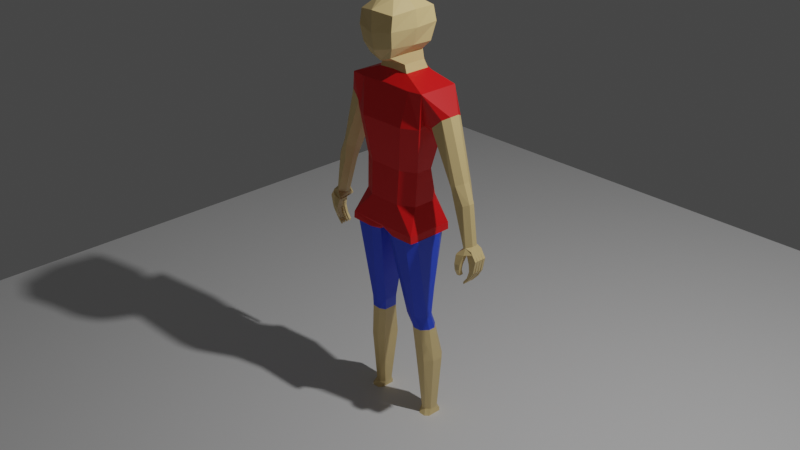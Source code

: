 # Source: character_model.blend  (saved by Blender 2.80.75; exported with 4.5.12 LTS)
import bpy
from mathutils import Matrix  # noqa: F401  (used for matrix-valued properties, if any)

bpy.ops.wm.read_factory_settings(use_empty=True)
scene = bpy.context.scene
scene.name = 'Scene'

# ---- collections
col_collection = bpy.data.collections.new('Collection'); scene.collection.children.link(col_collection)

# ---- materials (node trees are filled in below, after node groups)
mat_mskin = bpy.data.materials.new('mSkin')
mat_mskin.use_transparent_shadow = False
mat_mshirt = bpy.data.materials.new('mShirt')
mat_mshirt.use_transparent_shadow = False
mat_mpants = bpy.data.materials.new('mPants')
mat_mpants.use_transparent_shadow = False
mat_material = bpy.data.materials.new('Material')
mat_material.use_transparent_shadow = False
mat_material.diffuse_color = (0.01354, 0.8, 0.01095, 1.0)

# ---- material node trees
mat_mskin.use_nodes = True; mat_mskin.node_tree.nodes.clear()
_N = mat_mskin.node_tree.nodes; _L = mat_mskin.node_tree.links
n0 = _N.new('ShaderNodeOutputMaterial'); n0.name = 'Material Output'; n0.location = (300, 300)
n1 = _N.new('ShaderNodeBsdfPrincipled'); n1.name = 'Principled BSDF'; n1.location = (10, 300)
n1.distribution = 'GGX'
n1.subsurface_method = 'BURLEY'
n1.inputs[0].default_value = (0.8, 0.5937, 0.2686, 1.0)
n1.inputs[3].default_value = 1.45
n1.inputs[27].default_value = (0.0, 0.0, 0.0, 1.0)
n1.inputs[28].default_value = 1.0
_L.new(n1.outputs[0], n0.inputs[0])
n0.is_active_output = True
mat_mshirt.use_nodes = True; mat_mshirt.node_tree.nodes.clear()
_N = mat_mshirt.node_tree.nodes; _L = mat_mshirt.node_tree.links
n0 = _N.new('ShaderNodeOutputMaterial'); n0.name = 'Material Output'; n0.location = (300, 300)
n1 = _N.new('ShaderNodeBsdfPrincipled'); n1.name = 'Principled BSDF'; n1.location = (10, 300)
n1.distribution = 'GGX'
n1.subsurface_method = 'BURLEY'
n1.inputs[0].default_value = (0.8, 0.004931, 0.006199, 1.0)
n1.inputs[3].default_value = 1.45
n1.inputs[27].default_value = (0.0, 0.0, 0.0, 1.0)
n1.inputs[28].default_value = 1.0
_L.new(n1.outputs[0], n0.inputs[0])
n0.is_active_output = True
mat_mpants.use_nodes = True; mat_mpants.node_tree.nodes.clear()
_N = mat_mpants.node_tree.nodes; _L = mat_mpants.node_tree.links
n0 = _N.new('ShaderNodeOutputMaterial'); n0.name = 'Material Output'; n0.location = (300, 300)
n1 = _N.new('ShaderNodeBsdfPrincipled'); n1.name = 'Principled BSDF'; n1.location = (10, 300)
n1.distribution = 'GGX'
n1.subsurface_method = 'BURLEY'
n1.inputs[0].default_value = (0.0224, 0.07677, 0.8, 1.0)
n1.inputs[3].default_value = 1.45
n1.inputs[27].default_value = (0.0, 0.0, 0.0, 1.0)
n1.inputs[28].default_value = 1.0
_L.new(n1.outputs[0], n0.inputs[0])
n0.is_active_output = True
mat_material.use_nodes = True; mat_material.node_tree.nodes.clear()
_N = mat_material.node_tree.nodes; _L = mat_material.node_tree.links
n0 = _N.new('ShaderNodeOutputMaterial'); n0.name = 'Material Output'; n0.location = (300, 300)
n1 = _N.new('ShaderNodeBsdfPrincipled'); n1.name = 'Principled BSDF'; n1.location = (10, 300)
n1.distribution = 'GGX'
n1.subsurface_method = 'BURLEY'
n1.inputs[3].default_value = 1.45
n1.inputs[27].default_value = (0.0, 0.0, 0.0, 1.0)
n1.inputs[28].default_value = 1.0
_L.new(n1.outputs[0], n0.inputs[0])
n0.is_active_output = True

# ---- world
world_world = bpy.data.worlds.new('World'); scene.world = world_world
world_world.use_nodes = True; world_world.node_tree.nodes.clear()
_N = world_world.node_tree.nodes; _L = world_world.node_tree.links
n0 = _N.new('ShaderNodeOutputWorld'); n0.name = 'World Output'; n0.location = (300, 300)
n1 = _N.new('ShaderNodeBackground'); n1.name = 'Background'; n1.location = (10, 300)
n1.inputs[0].default_value = (0.05088, 0.05088, 0.05088, 1.0)
_L.new(n1.outputs[0], n0.inputs[0])
n0.is_active_output = True
world_world.color = (0.05088, 0.05088, 0.05088)
world_world.use_sun_shadow = False
world_world.sun_shadow_jitter_overblur = 0.0

# ---- cameras
cam_camera = bpy.data.cameras.new('Camera')
cam_camera.clip_end = 100.0
cam_camera.ortho_scale = 7.314

# ---- lights
light_light = bpy.data.lights.new('Light', 'POINT')
light_light.transmission_factor = 0.0
light_light.energy = 1000.0
light_light.shadow_soft_size = 0.1
light_light.shadow_maximum_resolution = 0.006
light_light.use_absolute_resolution = True

# ---- meshes
me_cube_001 = bpy.data.meshes.new('Cube.001')
me_cube_001.from_pydata([(0.9785, -0.4008, 7.829), (0.9802, 1.126, 7.831), (0.8152, -0.3699, 8.264), (0.8274, 0.9986, 8.287), (4.677, -0.3282, -1.202), (5.582, -0.02882, -1.026), (4.866, 0.8609, -1.202), (5.582, 0.7445, -1.026), (5.168, 0.8, -1.11), (5.168, -0.2644, -1.11), (4.677, 0.05436, -1.202), (5.168, 0.05436, -1.11), (4.728, -0.1627, -1.674), (4.728, -0.4807, -1.674), (5.055, -0.4152, -1.673), (5.055, -0.1627, -1.673), (4.748, -0.1607, -2.029), (4.748, -0.4565, -2.029), (4.988, -0.4005, -2.019), (4.988, -0.1607, -2.019), (4.732, 0.01109, -2.416), (4.736, -0.2617, -2.416), (4.904, -0.2264, -2.41), (4.908, 0.01109, -2.41), (5.168, -0.02882, -1.11), (5.168, 0.3515, -1.11), (5.582, 0.3515, -1.026), (5.168, 0.1442, -1.11), (5.582, 0.1442, -1.026), (5.168, 0.553, -1.11), (5.582, 0.553, -1.026), (5.335, -0.02258, -1.656), (5.335, 0.05456, -1.656), (5.798, -0.02258, -1.364), (5.335, 0.1379, -1.656), (5.798, 0.1379, -1.364), (5.337, 0.1518, -1.651), (5.337, 0.344, -1.651), (5.8, 0.1518, -1.359), (5.8, 0.344, -1.359), (5.799, 0.3588, -1.359), (5.335, 0.3588, -1.647), (5.335, 0.5457, -1.647), (5.799, 0.5457, -1.359), (5.338, 0.5609, -1.657), (5.338, 0.79, -1.657), (5.801, 0.5609, -1.36), (5.801, 0.7386, -1.36), (5.356, -0.003875, -2.085), (5.356, 0.05514, -2.085), (5.643, -0.003875, -2.105), (5.356, 0.1189, -2.085), (5.643, 0.1189, -2.105), (5.367, 0.1744, -2.081), (5.367, 0.3214, -2.081), (5.654, 0.1744, -2.101), (5.654, 0.3214, -2.101), (5.652, 0.3808, -2.097), (5.365, 0.3808, -2.076), (5.365, 0.5237, -2.076), (5.652, 0.5237, -2.097), (5.367, 0.5848, -2.087), (5.367, 0.7601, -2.087), (5.654, 0.5848, -2.107), (5.654, 0.7207, -2.107), (5.192, 0.008665, -2.55), (5.192, 0.05553, -2.55), (5.363, 0.008665, -2.565), (5.192, 0.1062, -2.55), (5.363, 0.1062, -2.565), (5.204, 0.1895, -2.546), (5.204, 0.3063, -2.546), (5.375, 0.1895, -2.561), (5.375, 0.3063, -2.561), (5.374, 0.3955, -2.556), (5.202, 0.3955, -2.542), (5.202, 0.509, -2.542), (5.374, 0.509, -2.556), (5.205, 0.6009, -2.552), (5.205, 0.74, -2.552), (5.376, 0.6009, -2.567), (5.376, 0.7088, -2.567), (4.95, 0.003255, -2.858), (4.95, 0.05536, -2.858), (4.972, 0.003255, -2.996), (4.95, 0.1117, -2.858), (4.972, 0.1117, -2.996), (4.96, 0.183, -2.847), (4.96, 0.3128, -2.847), (4.981, 0.183, -2.986), (4.981, 0.3128, -2.986), (4.979, 0.3891, -2.981), (4.958, 0.3891, -2.843), (4.958, 0.5153, -2.843), (4.979, 0.5153, -2.981), (4.96, 0.5939, -2.853), (4.96, 0.7487, -2.853), (4.982, 0.5939, -2.992), (4.982, 0.7139, -2.992), (2.776, -0.1511, -13.73), (2.776, 1.082, -13.68), (1.5, 1.082, -13.72), (1.5, -0.1511, -13.77), (2.727, -1.557, -13.56), (1.452, -1.557, -13.6), (2.774, -1.577, -13.78), (1.498, -1.577, -13.82), (0.9802, 1.126, 7.831), (0.9785, -0.4008, 7.829), (0.7472, -1.303, 8.78), (0.7508, 0.9593, 8.841), (1.053, -1.502, 9.362), (1.278, 1.017, 9.351), (1.171, -1.637, 10.26), (1.381, 1.303, 10.35), (1.141, -1.519, 11.06), (1.197, 1.265, 11.16), (0.5294, -0.8708, 11.73), (0.5311, 0.3303, 11.79), (2.309, -0.1651, 5.198), (2.363, -0.4544, 5.428), (2.363, 1.147, 5.431), (2.309, 0.8658, 5.198), (2.825, 1.253, 5.294), (2.489, 0.765, 5.067), (2.489, -0.005527, 5.067), (2.807, -0.3628, 5.372), (4.131, 1.105, 2.352), (3.781, 0.6227, 2.158), (3.781, 0.1376, 2.158), (4.114, -0.2142, 2.43), (4.344, 1.03, 2.494), (4.629, 0.594, 2.681), (4.629, 0.217, 2.681), (4.339, -0.1358, 2.547), (4.138, 0.2042, 1.16), (4.377, -0.1359, 1.259), (4.823, -0.06558, 1.525), (5.074, 0.19, 1.625), (4.374, 0.839, 1.259), (4.138, 0.5243, 1.16), (5.074, 0.5184, 1.625), (4.799, 0.7719, 1.525), (5.026, -0.1175, -0.8337), (4.784, 0.2071, -0.9139), (4.716, -0.2672, -1.098), (5.38, 0.1921, -0.6781), (5.128, -0.0782, -0.7577), (5.492, -0.03246, -0.8718), (4.784, 0.5213, -0.9139), (5.023, 0.8213, -0.8336), (4.845, 0.8609, -1.129), (5.104, 0.7839, -0.7578), (5.38, 0.5162, -0.6781), (5.492, 0.7445, -0.8719), (2.561, -0.8803, 7.236), (2.559, 1.519, 7.237), (3.659, 0.7028, 6.064), (3.384, 1.135, 5.841), (3.659, 0.1091, 6.064), (3.38, -0.2398, 5.895), (2.26, -1.297, -0.7765), (2.279, 1.531, -0.7733), (0.9461, 1.708, 0.6414), (1.877, 0.9597, 0.6444), (0.9858, -1.089, 0.6414), (1.877, -0.5837, 0.6444), (0.9976, 1.017, 2.617), (1.928, 0.5079, 2.612), (1.379, 1.65, 5.199), (1.037, -0.9971, 2.617), (1.928, -0.492, 2.612), (2.309, -0.765, 5.198), (1.418, -1.27, 5.199), (1.65, -0.9415, 7.185), (2.561, -0.8803, 7.236), (2.559, 1.519, 7.237), (1.61, 1.57, 7.185), (1.846, -1.301, -1.187), (2.312, -0.8431, -1.185), (2.288, -1.299, -1.175), (2.312, 0.8865, -1.185), (1.874, 1.54, -1.187), (2.296, 1.536, -1.187), (0.8074, 1.54, -1.203), (0.3007, 1.104, -1.205), (0.1554, 1.54, -0.9364), (0.3007, -1.102, -1.205), (0.8418, -1.301, -1.203), (1.764, -0.4282, -6.326), (2.231, 0.02977, -6.319), (2.231, 0.3735, -6.319), (1.793, 0.788, -6.326), (1.395, 0.788, -6.359), (0.8889, 0.5909, -6.366), (0.8889, -0.2289, -6.366), (1.43, -0.4282, -6.359), (1.964, -0.22, -7.138), (2.302, 0.1723, -7.13), (2.302, 0.589, -7.13), (1.924, 0.9963, -7.138), (1.494, 0.9963, -7.17), (1.13, 0.7988, -7.178), (1.13, -0.0203, -7.178), (1.453, -0.22, -7.17), (2.339, 0.3346, -12.62), (2.08, 0.1335, -12.63), (2.339, 0.828, -12.62), (2.145, 1.026, -12.63), (1.586, 0.8276, -12.66), (1.779, 1.026, -12.65), (1.586, 0.3351, -12.66), (1.83, 0.1335, -12.65), (2.561, 0.2707, -9.156), (2.159, -0.1222, -9.162), (2.561, 0.9407, -9.156), (2.183, 1.348, -9.162), (1.713, 1.348, -9.189), (1.349, 1.15, -9.195), (1.723, -0.1222, -9.189), (1.349, 0.07822, -9.195), (2.457, 0.07323, -13.01), (2.262, -0.1303, -13.02), (2.262, 1.193, -13.01), (2.457, 0.995, -13.0), (2.537, 1.165, -13.17), (1.607, 0.9946, -13.04), (1.8, 1.193, -13.03), (1.577, 1.162, -13.23), (1.8, -0.1303, -13.04), (1.607, 0.07401, -13.05), (0.8172, -0.146, 8.268), (0.7556, -0.146, 8.81), (1.226, -0.1449, 9.351), (1.502, -0.1503, 10.31), (1.365, -0.1528, 11.22), (0.6002, -0.1404, 11.89), (-0.9785, -0.4008, 7.829), (-0.9802, 1.126, 7.831), (-0.8152, -0.3699, 8.264), (-0.8274, 0.9986, 8.287), (-4.677, -0.3282, -1.202), (-5.582, -0.02882, -1.026), (-4.866, 0.8609, -1.202), (-5.582, 0.7445, -1.026), (-5.168, 0.8, -1.11), (-5.168, -0.2644, -1.11), (-4.677, 0.05436, -1.202), (-5.168, 0.05436, -1.11), (-4.728, -0.1627, -1.674), (-4.728, -0.4807, -1.674), (-5.055, -0.4152, -1.673), (-5.055, -0.1627, -1.673), (-4.748, -0.1607, -2.029), (-4.748, -0.4565, -2.029), (-4.988, -0.4005, -2.019), (-4.988, -0.1607, -2.019), (-4.732, 0.01109, -2.416), (-4.736, -0.2617, -2.416), (-4.904, -0.2264, -2.41), (-4.908, 0.01109, -2.41), (-5.168, -0.02882, -1.11), (-5.168, 0.3515, -1.11), (-5.582, 0.3515, -1.026), (-5.168, 0.1442, -1.11), (-5.582, 0.1442, -1.026), (-5.168, 0.553, -1.11), (-5.582, 0.553, -1.026), (-5.335, -0.02258, -1.656), (-5.335, 0.05456, -1.656), (-5.798, -0.02258, -1.364), (-5.335, 0.1379, -1.656), (-5.798, 0.1379, -1.364), (-5.337, 0.1518, -1.651), (-5.337, 0.344, -1.651), (-5.8, 0.1518, -1.359), (-5.8, 0.344, -1.359), (-5.799, 0.3588, -1.359), (-5.335, 0.3588, -1.647), (-5.335, 0.5457, -1.647), (-5.799, 0.5457, -1.359), (-5.338, 0.5609, -1.657), (-5.338, 0.79, -1.657), (-5.801, 0.5609, -1.36), (-5.801, 0.7386, -1.36), (-5.356, -0.003875, -2.085), (-5.356, 0.05514, -2.085), (-5.643, -0.003875, -2.105), (-5.356, 0.1189, -2.085), (-5.643, 0.1189, -2.105), (-5.367, 0.1744, -2.081), (-5.367, 0.3214, -2.081), (-5.654, 0.1744, -2.101), (-5.654, 0.3214, -2.101), (-5.652, 0.3808, -2.097), (-5.365, 0.3808, -2.076), (-5.365, 0.5237, -2.076), (-5.652, 0.5237, -2.097), (-5.367, 0.5848, -2.087), (-5.367, 0.7601, -2.087), (-5.654, 0.5848, -2.107), (-5.654, 0.7207, -2.107), (-5.192, 0.008665, -2.55), (-5.192, 0.05553, -2.55), (-5.363, 0.008665, -2.565), (-5.192, 0.1062, -2.55), (-5.363, 0.1062, -2.565), (-5.204, 0.1895, -2.546), (-5.204, 0.3063, -2.546), (-5.375, 0.1895, -2.561), (-5.375, 0.3063, -2.561), (-5.374, 0.3955, -2.556), (-5.202, 0.3955, -2.542), (-5.202, 0.509, -2.542), (-5.374, 0.509, -2.556), (-5.205, 0.6009, -2.552), (-5.205, 0.74, -2.552), (-5.376, 0.6009, -2.567), (-5.376, 0.7088, -2.567), (-4.95, 0.003255, -2.858), (-4.95, 0.05536, -2.858), (-4.972, 0.003255, -2.996), (-4.95, 0.1117, -2.858), (-4.972, 0.1117, -2.996), (-4.96, 0.183, -2.847), (-4.96, 0.3128, -2.847), (-4.981, 0.183, -2.986), (-4.981, 0.3128, -2.986), (-4.979, 0.3891, -2.981), (-4.958, 0.3891, -2.843), (-4.958, 0.5153, -2.843), (-4.979, 0.5153, -2.981), (-4.96, 0.5939, -2.853), (-4.96, 0.7487, -2.853), (-4.982, 0.5939, -2.992), (-4.982, 0.7139, -2.992), (-2.776, -0.1511, -13.73), (-2.776, 1.082, -13.68), (-1.5, 1.082, -13.72), (-1.5, -0.1511, -13.77), (-2.727, -1.557, -13.56), (-1.452, -1.557, -13.6), (-2.774, -1.577, -13.78), (-1.498, -1.577, -13.82), (-0.9802, 1.126, 7.831), (-0.9785, -0.4008, 7.829), (-0.7472, -1.303, 8.78), (-0.7508, 0.9593, 8.841), (-1.053, -1.502, 9.362), (-1.278, 1.017, 9.351), (0.0, 1.276, 9.307), (-1.171, -1.637, 10.26), (-1.381, 1.303, 10.35), (-1.141, -1.519, 11.06), (-1.197, 1.265, 11.16), (-0.5294, -0.8708, 11.73), (-0.5311, 0.3303, 11.79), (-2.309, -0.1651, 5.198), (-2.363, -0.4544, 5.428), (-2.363, 1.147, 5.431), (-2.309, 0.8658, 5.198), (-2.825, 1.253, 5.294), (-2.489, 0.765, 5.067), (-2.489, -0.005527, 5.067), (-2.807, -0.3628, 5.372), (-4.131, 1.105, 2.352), (-3.781, 0.6227, 2.158), (-3.781, 0.1376, 2.158), (-4.114, -0.2142, 2.43), (-4.344, 1.03, 2.494), (-4.629, 0.594, 2.681), (-4.629, 0.217, 2.681), (-4.339, -0.1358, 2.547), (-4.138, 0.2042, 1.16), (-4.377, -0.1359, 1.259), (-4.823, -0.06558, 1.525), (-5.074, 0.19, 1.625), (-4.374, 0.839, 1.259), (-4.138, 0.5243, 1.16), (-5.074, 0.5184, 1.625), (-4.799, 0.7719, 1.525), (-5.026, -0.1175, -0.8337), (-4.784, 0.2071, -0.9139), (-4.716, -0.2672, -1.098), (-5.38, 0.1921, -0.6781), (-5.128, -0.0782, -0.7577), (-5.492, -0.03246, -0.8718), (-4.784, 0.5213, -0.9139), (-5.023, 0.8213, -0.8336), (-4.845, 0.8609, -1.129), (-5.104, 0.7839, -0.7578), (-5.38, 0.5162, -0.6781), (-5.492, 0.7445, -0.8719), (-2.561, -0.8803, 7.236), (-2.559, 1.519, 7.237), (-3.659, 0.7028, 6.064), (-3.384, 1.135, 5.841), (-3.659, 0.1091, 6.064), (-3.38, -0.2398, 5.895), (-2.26, -1.297, -0.7765), (-2.279, 1.531, -0.7733), (-0.9461, 1.708, 0.6414), (-1.877, 0.9597, 0.6444), (-0.9858, -1.089, 0.6414), (-1.877, -0.5837, 0.6444), (-0.9976, 1.017, 2.617), (-1.928, 0.5079, 2.612), (-1.379, 1.65, 5.199), (-1.037, -0.9971, 2.617), (-1.928, -0.492, 2.612), (-2.309, -0.765, 5.198), (-1.418, -1.27, 5.199), (-1.65, -0.9415, 7.185), (-2.561, -0.8803, 7.236), (-2.559, 1.519, 7.237), (-1.61, 1.57, 7.185), (-1.846, -1.301, -1.187), (-2.312, -0.8431, -1.185), (-2.288, -1.299, -1.175), (-2.312, 0.8865, -1.185), (-1.874, 1.54, -1.187), (-2.296, 1.536, -1.187), (-0.8074, 1.54, -1.203), (-0.3007, 1.104, -1.205), (-0.1554, 1.54, -0.9364), (-0.3007, -1.102, -1.205), (-0.8418, -1.301, -1.203), (-1.764, -0.4282, -6.326), (-2.231, 0.02977, -6.319), (-2.231, 0.3735, -6.319), (-1.793, 0.788, -6.326), (-1.395, 0.788, -6.359), (-0.8889, 0.5909, -6.366), (-0.8889, -0.2289, -6.366), (-1.43, -0.4282, -6.359), (-1.964, -0.22, -7.138), (-2.302, 0.1723, -7.13), (-2.302, 0.589, -7.13), (-1.924, 0.9963, -7.138), (-1.494, 0.9963, -7.17), (-1.13, 0.7988, -7.178), (-1.13, -0.0203, -7.178), (-1.453, -0.22, -7.17), (-2.339, 0.3346, -12.62), (-2.08, 0.1335, -12.63), (-2.339, 0.828, -12.62), (-2.145, 1.026, -12.63), (-1.586, 0.8276, -12.66), (-1.779, 1.026, -12.65), (-1.586, 0.3351, -12.66), (-1.83, 0.1335, -12.65), (-2.561, 0.2707, -9.156), (-2.159, -0.1222, -9.162), (-2.561, 0.9407, -9.156), (-2.183, 1.348, -9.162), (-1.713, 1.348, -9.189), (-1.349, 1.15, -9.195), (-1.723, -0.1222, -9.189), (-1.349, 0.07822, -9.195), (-2.457, 0.07323, -13.01), (-2.262, -0.1303, -13.02), (-2.262, 1.193, -13.01), (-2.457, 0.995, -13.0), (-2.537, 1.165, -13.17), (-1.607, 0.9946, -13.04), (-1.8, 1.193, -13.03), (-1.577, 1.162, -13.23), (-1.8, -0.1303, -13.04), (-1.607, 0.07401, -13.05), (-0.8172, -0.146, 8.268), (-0.7556, -0.146, 8.81), (-1.226, -0.1449, 9.351), (-1.502, -0.1503, 10.31), (-1.365, -0.1528, 11.22), (-0.6002, -0.1404, 11.89), (0.0, 1.451, 8.066), (0.0, -0.4008, 7.869), (0.0, 1.265, 8.368), (0.0, -0.3699, 8.235), (0.0, 1.451, 8.066), (0.0, -0.4008, 7.869), (0.0, 1.121, 8.684), (0.0, -1.303, 8.51), (0.0, -1.774, 9.161), (0.0, 1.574, 10.29), (0.0, -1.907, 10.07), (0.0, 1.352, 11.19), (0.0, -1.876, 11.23), (0.0, 0.3301, 11.82), (0.0, -0.8708, 11.8), (0.0, -1.089, 0.6338), (0.0, 1.822, -0.8013), (0.0, 1.708, 0.6338), (0.0, 1.017, 2.632), (0.0, -0.9971, 2.632), (0.0, 1.65, 5.206), (0.0, 1.758, 7.327), (0.0, -1.27, 5.206), (0.0, -0.9415, 7.252), (0.0, -1.301, -0.8015), (0.0, 1.688, -0.8713), (0.0, -1.231, -0.9443), (0.0, -0.1451, 11.92)], [], [(178, 188, 196, 189), (1, 0, 108, 107), (475, 1, 107, 479), (0, 1, 3, 231, 2), (476, 0, 2, 478), (155, 120, 126, 160), (123, 158, 131, 127), (135, 140, 149, 144), (134, 130, 136, 137), (127, 131, 142, 139), (157, 159, 133, 132), (148, 147, 143, 145, 4, 9, 5), (137, 136, 143, 147), (145, 144, 149, 151, 6, 10, 4), (139, 142, 152, 150), (141, 138, 146, 153), (151, 150, 152, 154, 7, 8, 6), (154, 153, 146, 148, 5, 28, 26, 30, 7), (155, 156, 107, 108), (5, 9, 24), (10, 11, 15, 12), (8, 29, 25, 27, 11, 10, 6), (14, 13, 17, 18), (4, 10, 12, 13), (11, 24, 9, 14, 15), (9, 4, 13, 14), (19, 18, 22, 23), (15, 14, 18, 19), (13, 12, 16, 17), (12, 15, 19, 16), (23, 22, 21, 20), (17, 16, 20, 21), (16, 19, 23, 20), (18, 17, 21, 22), (27, 28, 35, 34), (30, 26, 40, 43), (28, 27, 36, 38), (29, 8, 45, 44), (44, 45, 62, 61), (24, 11, 32, 31), (11, 27, 34, 32), (5, 24, 31, 33), (28, 5, 33, 35), (39, 38, 55, 56), (26, 28, 38, 39), (25, 26, 39, 37), (27, 25, 37, 36), (40, 41, 58, 57), (29, 30, 43, 42), (25, 29, 42, 41), (26, 25, 41, 40), (35, 33, 50, 52), (8, 7, 47, 45), (30, 29, 44, 46), (7, 30, 46, 47), (48, 49, 66, 65), (54, 56, 73, 71), (64, 63, 80, 81), (56, 55, 72, 73), (34, 35, 52, 51), (41, 42, 59, 58), (37, 39, 56, 54), (47, 46, 63, 64), (43, 40, 57, 60), (38, 36, 53, 55), (45, 47, 64, 62), (42, 43, 60, 59), (46, 44, 61, 63), (31, 32, 49, 48), (33, 31, 48, 50), (32, 34, 51, 49), (36, 37, 54, 53), (69, 67, 84, 86), (75, 76, 93, 92), (66, 68, 85, 83), (74, 75, 92, 91), (62, 64, 81, 79), (55, 53, 70, 72), (50, 48, 65, 67), (63, 61, 78, 80), (57, 58, 75, 74), (49, 51, 68, 66), (58, 59, 76, 75), (52, 50, 67, 69), (60, 57, 74, 77), (51, 52, 69, 68), (59, 60, 77, 76), (53, 54, 71, 70), (61, 62, 79, 78), (86, 84, 82, 83, 85), (90, 89, 87, 88), (94, 91, 92, 93), (98, 97, 95, 96), (77, 74, 91, 94), (68, 69, 86, 85), (76, 77, 94, 93), (70, 71, 88, 87), (78, 79, 96, 95), (73, 72, 89, 90), (81, 80, 97, 98), (71, 73, 90, 88), (65, 66, 83, 82), (79, 81, 98, 96), (72, 70, 87, 89), (67, 65, 82, 84), (80, 78, 95, 97), (191, 190, 198, 199), (187, 185, 194, 195), (195, 194, 202, 203), (491, 162, 183, 182, 184, 186, 500), (501, 500, 186, 185, 187), (189, 196, 204, 197), (199, 198, 213, 215), (193, 192, 200, 201), (206, 212, 229, 222), (214, 219, 212, 206), (215, 213, 205, 207), (225, 224, 221, 99, 100), (209, 226, 230, 211), (202, 218, 220, 203), (207, 205, 221, 224), (201, 200, 216, 217), (197, 204, 219, 214), (102, 106, 104, 230), (210, 208, 223, 227), (218, 209, 211, 220), (217, 216, 208, 210), (101, 100, 99, 102), (226, 228, 101, 102, 230), (99, 221, 103, 105), (103, 104, 106, 105), (102, 99, 105, 106), (221, 222, 229, 230, 104, 103), (228, 227, 223, 225, 100, 101), (184, 182, 192, 193), (181, 183, 162, 161, 180, 179), (491, 492, 163, 162), (172, 120, 155, 175), (156, 155, 159, 157), (498, 174, 175, 155, 108, 480), (497, 173, 174, 498), (166, 164, 168, 171), (171, 168, 121, 122, 119, 120, 172), (490, 165, 170, 494), (125, 124, 128, 129), (121, 176, 156), (119, 122, 124, 125), (494, 170, 173, 497), (129, 128, 140, 135), (121, 156, 158, 123), (160, 126, 130, 134), (132, 133, 138, 141), (482, 109, 111, 483), (231, 3, 110, 232), (478, 2, 109, 482), (232, 110, 112, 233), (234, 114, 116, 235), (233, 112, 114, 234), (483, 111, 113, 485), (487, 115, 117, 489), (485, 113, 115, 487), (235, 116, 118, 236), (143, 144, 145), (146, 147, 148), (149, 150, 151), (152, 153, 154), (124, 122, 121, 123), (119, 125, 126, 120), (125, 129, 130, 126), (123, 127, 128, 124), (138, 133, 134, 137), (129, 135, 136, 130), (127, 139, 140, 128), (132, 141, 142, 131), (141, 153, 152, 142), (149, 140, 139, 150), (143, 136, 135, 144), (137, 147, 146, 138), (156, 157, 158), (157, 132, 131, 158), (133, 159, 160, 134), (155, 160, 159), (164, 162, 163), (168, 164, 163, 167), (171, 172, 173, 170), (121, 168, 167, 169), (166, 171, 170, 165), (174, 173, 172, 175), (169, 177, 176, 121), (165, 161, 166), (162, 164, 166, 161), (178, 179, 180), (181, 182, 183), (184, 185, 186), (223, 224, 225), (226, 227, 228), (184, 193, 194, 185), (196, 188, 187, 195), (190, 179, 178, 189), (181, 191, 192, 182), (191, 199, 200, 192), (202, 194, 193, 201), (189, 197, 198, 190), (204, 196, 195, 203), (206, 222, 221, 205), (214, 206, 205, 213), (216, 200, 199, 215), (220, 211, 212, 219), (201, 217, 218, 202), (197, 214, 213, 198), (208, 216, 215, 207), (203, 220, 219, 204), (223, 208, 207, 224), (226, 209, 210, 227), (211, 230, 229, 212), (209, 218, 217, 210), (181, 179, 190, 191), (115, 235, 236, 117), (113, 234, 235, 115), (111, 233, 234, 113), (109, 232, 233, 111), (2, 231, 232, 109), (178, 180, 161, 499, 501, 187, 188), (169, 495, 496, 177), (167, 493, 495, 169), (163, 492, 493, 167), (161, 165, 490, 499), (236, 502, 489, 117), (118, 488, 502, 236), (116, 486, 488, 118), (114, 484, 486, 116), (112, 350, 484, 114), (110, 481, 350, 112), (156, 176, 177, 496, 479, 107), (3, 477, 481, 110), (0, 476, 480, 108), (1, 475, 477, 3), (416, 427, 434, 426), (238, 344, 345, 237), (475, 479, 344, 238), (237, 239, 469, 240, 238), (476, 478, 239, 237), (393, 398, 364, 358), (361, 365, 369, 396), (373, 382, 387, 378), (372, 375, 374, 368), (365, 377, 380, 369), (395, 370, 371, 397), (386, 242, 246, 241, 383, 381, 385), (375, 385, 381, 374), (383, 241, 247, 243, 389, 387, 382), (377, 388, 390, 380), (379, 391, 384, 376), (389, 243, 245, 244, 392, 390, 388), (392, 244, 267, 263, 265, 242, 386, 384, 391), (393, 345, 344, 394), (242, 261, 246), (247, 249, 252, 248), (245, 243, 247, 248, 264, 262, 266), (251, 255, 254, 250), (241, 250, 249, 247), (248, 252, 251, 246, 261), (246, 251, 250, 241), (256, 260, 259, 255), (252, 256, 255, 251), (250, 254, 253, 249), (249, 253, 256, 252), (260, 257, 258, 259), (254, 258, 257, 253), (253, 257, 260, 256), (255, 259, 258, 254), (264, 271, 272, 265), (267, 280, 277, 263), (265, 275, 273, 264), (266, 281, 282, 245), (281, 298, 299, 282), (261, 268, 269, 248), (248, 269, 271, 264), (242, 270, 268, 261), (265, 272, 270, 242), (276, 293, 292, 275), (263, 276, 275, 265), (262, 274, 276, 263), (264, 273, 274, 262), (277, 294, 295, 278), (266, 279, 280, 267), (262, 278, 279, 266), (263, 277, 278, 262), (272, 289, 287, 270), (245, 282, 284, 244), (267, 283, 281, 266), (244, 284, 283, 267), (285, 302, 303, 286), (291, 308, 310, 293), (301, 318, 317, 300), (293, 310, 309, 292), (271, 288, 289, 272), (278, 295, 296, 279), (274, 291, 293, 276), (284, 301, 300, 283), (280, 297, 294, 277), (275, 292, 290, 273), (282, 299, 301, 284), (279, 296, 297, 280), (283, 300, 298, 281), (268, 285, 286, 269), (270, 287, 285, 268), (269, 286, 288, 271), (273, 290, 291, 274), (306, 323, 321, 304), (312, 329, 330, 313), (303, 320, 322, 305), (311, 328, 329, 312), (299, 316, 318, 301), (292, 309, 307, 290), (287, 304, 302, 285), (300, 317, 315, 298), (294, 311, 312, 295), (286, 303, 305, 288), (295, 312, 313, 296), (289, 306, 304, 287), (297, 314, 311, 294), (288, 305, 306, 289), (296, 313, 314, 297), (290, 307, 308, 291), (298, 315, 316, 299), (323, 322, 320, 319, 321), (327, 325, 324, 326), (331, 330, 329, 328), (335, 333, 332, 334), (314, 331, 328, 311), (305, 322, 323, 306), (313, 330, 331, 314), (307, 324, 325, 308), (315, 332, 333, 316), (310, 327, 326, 309), (318, 335, 334, 317), (308, 325, 327, 310), (302, 319, 320, 303), (316, 333, 335, 318), (309, 326, 324, 307), (304, 321, 319, 302), (317, 334, 332, 315), (429, 437, 436, 428), (425, 433, 432, 423), (433, 441, 440, 432), (491, 500, 424, 422, 420, 421, 400), (501, 425, 423, 424, 500), (427, 435, 442, 434), (437, 453, 451, 436), (431, 439, 438, 430), (444, 460, 467, 450), (452, 444, 450, 457), (453, 445, 443, 451), (463, 337, 336, 459, 462), (447, 449, 468, 464), (440, 441, 458, 456), (445, 462, 459, 443), (439, 455, 454, 438), (435, 452, 457, 442), (339, 468, 341, 343), (448, 465, 461, 446), (456, 458, 449, 447), (455, 448, 446, 454), (338, 339, 336, 337), (464, 468, 339, 338, 466), (336, 342, 340, 459), (340, 342, 343, 341), (339, 343, 342, 336), (459, 340, 341, 468, 467, 460), (466, 338, 337, 463, 461, 465), (422, 431, 430, 420), (419, 417, 418, 399, 400, 421), (491, 400, 401, 492), (410, 413, 393, 358), (394, 395, 397, 393), (498, 480, 345, 393, 413, 412), (497, 498, 412, 411), (404, 409, 406, 402), (409, 410, 358, 357, 360, 359, 406), (490, 494, 408, 403), (363, 367, 366, 362), (359, 394, 414), (357, 363, 362, 360), (494, 497, 411, 408), (367, 373, 378, 366), (359, 361, 396, 394), (398, 372, 368, 364), (370, 379, 376, 371), (482, 483, 348, 346), (469, 470, 347, 240), (478, 482, 346, 239), (470, 471, 349, 347), (472, 473, 354, 352), (471, 472, 352, 349), (483, 485, 351, 348), (487, 489, 355, 353), (485, 487, 353, 351), (473, 474, 356, 354), (381, 383, 382), (384, 386, 385), (387, 389, 388), (390, 392, 391), (362, 361, 359, 360), (357, 358, 364, 363), (363, 364, 368, 367), (361, 362, 366, 365), (376, 375, 372, 371), (367, 368, 374, 373), (365, 366, 378, 377), (370, 369, 380, 379), (379, 380, 390, 391), (387, 388, 377, 378), (381, 382, 373, 374), (375, 376, 384, 385), (394, 396, 395), (395, 396, 369, 370), (371, 372, 398, 397), (393, 397, 398), (402, 401, 400), (406, 405, 401, 402), (409, 408, 411, 410), (359, 407, 405, 406), (404, 403, 408, 409), (412, 413, 410, 411), (407, 359, 414, 415), (403, 404, 399), (400, 399, 404, 402), (416, 418, 417), (419, 421, 420), (422, 424, 423), (461, 463, 462), (464, 466, 465), (422, 423, 432, 431), (434, 433, 425, 426), (428, 427, 416, 417), (419, 420, 430, 429), (429, 430, 438, 437), (440, 439, 431, 432), (427, 428, 436, 435), (442, 441, 433, 434), (444, 443, 459, 460), (452, 451, 443, 444), (454, 453, 437, 438), (458, 457, 450, 449), (439, 440, 456, 455), (435, 436, 451, 452), (446, 445, 453, 454), (441, 442, 457, 458), (461, 462, 445, 446), (464, 465, 448, 447), (449, 450, 467, 468), (447, 448, 455, 456), (419, 429, 428, 417), (353, 355, 474, 473), (351, 353, 473, 472), (348, 351, 472, 471), (346, 348, 471, 470), (239, 346, 470, 469), (416, 426, 425, 501, 499, 399, 418), (407, 415, 496, 495), (405, 407, 495, 493), (401, 405, 493, 492), (399, 499, 490, 403), (474, 355, 489, 502), (356, 474, 502, 488), (354, 356, 488, 486), (352, 354, 486, 484), (349, 352, 484, 350), (347, 349, 350, 481), (394, 344, 479, 496, 415, 414), (240, 347, 481, 477), (237, 345, 480, 476), (238, 240, 477, 475)])
me_cube_001.polygons.foreach_set('material_index', [2, 0, 0, 0, 0, 1, 0, 0, 0, 0, 0, 0, 0, 0, 0, 0, 0, 0, 1, 0, 0, 0, 0, 0, 0, 0, 0, 0, 0, 0, 0, 0, 0, 0, 0, 0, 0, 0, 0, 0, 0, 0, 0, 0, 0, 0, 0, 0, 0, 0, 0, 0, 0, 0, 0, 0, 0, 0, 0, 0, 0, 0, 0, 0, 0, 0, 0, 0, 0, 0, 0, 0, 0, 0, 0, 0, 0, 0, 0, 0, 0, 0, 0, 0, 0, 0, 0, 0, 0, 0, 0, 0, 0, 0, 0, 0, 0, 0, 0, 0, 0, 0, 0, 0, 0, 0, 2, 2, 2, 1, 1, 2, 0, 2, 0, 0, 0, 0, 0, 0, 0, 0, 0, 0, 0, 0, 0, 0, 0, 0, 0, 0, 0, 0, 2, 1, 1, 1, 1, 1, 1, 1, 1, 1, 0, 0, 1, 1, 0, 1, 0, 0, 0, 0, 0, 0, 0, 0, 0, 0, 0, 0, 0, 0, 0, 0, 1, 1, 0, 0, 0, 0, 0, 0, 0, 0, 0, 0, 1, 0, 0, 1, 1, 1, 1, 1, 1, 1, 1, 1, 1, 1, 1, 1, 0, 0, 2, 2, 2, 2, 2, 2, 2, 2, 0, 0, 0, 0, 0, 0, 0, 0, 0, 0, 0, 0, 2, 0, 0, 0, 0, 0, 1, 1, 1, 1, 1, 0, 0, 0, 0, 0, 0, 1, 0, 0, 0, 2, 0, 0, 0, 0, 1, 0, 0, 0, 0, 0, 0, 0, 0, 0, 0, 0, 0, 1, 0, 0, 0, 0, 0, 0, 0, 0, 0, 0, 0, 0, 0, 0, 0, 0, 0, 0, 0, 0, 0, 0, 0, 0, 0, 0, 0, 0, 0, 0, 0, 0, 0, 0, 0, 0, 0, 0, 0, 0, 0, 0, 0, 0, 0, 0, 0, 0, 0, 0, 0, 0, 0, 0, 0, 0, 0, 0, 0, 0, 0, 0, 0, 0, 0, 0, 0, 0, 0, 0, 0, 0, 0, 0, 0, 0, 0, 0, 0, 0, 0, 0, 0, 0, 0, 0, 0, 2, 2, 2, 1, 1, 2, 0, 2, 0, 0, 0, 0, 0, 0, 0, 0, 0, 0, 0, 0, 0, 0, 0, 0, 0, 0, 0, 0, 2, 1, 1, 1, 1, 1, 1, 1, 1, 1, 0, 0, 1, 1, 0, 1, 0, 0, 0, 0, 0, 0, 0, 0, 0, 0, 0, 0, 0, 0, 0, 0, 1, 1, 0, 0, 0, 0, 0, 0, 0, 0, 0, 0, 1, 0, 0, 1, 1, 1, 1, 1, 1, 1, 1, 1, 1, 1, 1, 1, 0, 0, 2, 2, 2, 2, 2, 2, 2, 2, 0, 0, 0, 0, 0, 0, 0, 0, 0, 0, 0, 0, 2, 0, 0, 0, 0, 0, 1, 1, 1, 1, 1, 0, 0, 0, 0, 0, 0, 1, 0, 0, 0])
_uv = me_cube_001.uv_layers.new(name='UVMap')
_uv.uv.foreach_set('vector', [0.375, 0.762, 0.375, 0.8629, 0.375, 0.8569, 0.375, 0.768, 0.625, 0.5, 0.625, 0.75, 0.625, 0.75, 0.625, 0.5, 0.625, 0.3781, 0.625, 0.5, 0.625, 0.5, 0.625, 0.3781, 0.625, 0.75, 0.625, 0.5, 0.625, 0.5, 0.625, 0.7091, 0.625, 0.75, 0.625, 0.8611, 0.625, 0.75, 0.625, 0.75, 0.625, 0.8659, 0.625, 0.6857, 0.625, 0.6667, 0.625, 0.6676, 0.625, 0.6856, 0.625, 0.5914, 0.625, 0.6029, 0.625, 0.6017, 0.625, 0.5926, 0.625, 0.6473, 0.625, 0.6052, 0.625, 0.6053, 0.625, 0.6472, 0.625, 0.6837, 0.625, 0.6695, 0.625, 0.6692, 0.625, 0.684, 0.625, 0.5926, 0.625, 0.6017, 0.625, 0.6019, 0.625, 0.5924, 0.625, 0.6225, 0.625, 0.6724, 0.625, 0.6684, 0.625, 0.6265, 0.625, 0.6895, 0.625, 0.6808, 0.625, 0.6725, 0.625, 0.6637, 0.625, 0.6637, 0.625, 0.6772, 0.625, 0.6895, 0.625, 0.684, 0.625, 0.6692, 0.625, 0.6725, 0.625, 0.6808, 0.625, 0.6637, 0.625, 0.6472, 0.625, 0.6053, 0.625, 0.5889, 0.625, 0.5889, 0.625, 0.6422, 0.625, 0.6637, 0.625, 0.5924, 0.625, 0.6019, 0.625, 0.5998, 0.625, 0.5945, 0.625, 0.6299, 0.625, 0.665, 0.625, 0.6649, 0.625, 0.63, 0.625, 0.5889, 0.625, 0.5945, 0.625, 0.5998, 0.625, 0.6035, 0.625, 0.6019, 0.625, 0.5975, 0.625, 0.5889, 0.625, 0.6054, 0.625, 0.63, 0.625, 0.6649, 0.625, 0.6623, 0.625, 0.6406, 0.625, 0.6367, 0.625, 0.632, 0.625, 0.6184, 0.625, 0.6054, 0.625, 0.672, 0.625, 0.5, 0.625, 0.5, 0.625, 0.75, 0.0, 0.0, 0.0, 0.0, 0.0, 0.0, 0.0, 0.0, 0.0, 0.0, 0.0, 0.0, 0.0, 0.0, 0.0, 0.0, 0.0, 0.0, 0.0, 0.0, 0.0, 0.0, 0.0, 0.0, 0.0, 0.0, 0.0, 0.0, 0.625, 0.6772, 0.625, 0.6637, 0.625, 0.6637, 0.625, 0.6772, 0.625, 0.6637, 0.625, 0.6422, 0.625, 0.6422, 0.625, 0.6637, 0.0, 0.0, 0.0, 0.0, 0.0, 0.0, 0.0, 0.0, 0.0, 0.0, 0.625, 0.6772, 0.625, 0.6637, 0.625, 0.6637, 0.625, 0.6772, 0.0, 0.0, 0.0, 0.0, 0.0, 0.0, 0.0, 0.0, 0.0, 0.0, 0.0, 0.0, 0.0, 0.0, 0.0, 0.0, 0.625, 0.6637, 0.625, 0.6422, 0.625, 0.6422, 0.625, 0.6637, 0.0, 0.0, 0.0, 0.0, 0.0, 0.0, 0.0, 0.0, 0.0, 0.0, 0.0, 0.0, 0.0, 0.0, 0.0, 0.0, 0.625, 0.6637, 0.625, 0.6422, 0.625, 0.6422, 0.625, 0.6637, 0.0, 0.0, 0.0, 0.0, 0.0, 0.0, 0.0, 0.0, 0.625, 0.6772, 0.625, 0.6637, 0.625, 0.6637, 0.625, 0.6772, 0.0, 0.0, 0.0, 0.0, 0.0, 0.0, 0.0, 0.0, 0.625, 0.6184, 0.625, 0.632, 0.625, 0.632, 0.625, 0.6184, 0.0, 0.0, 0.0, 0.0, 0.0, 0.0, 0.0, 0.0, 0.0, 0.0, 0.0, 0.0, 0.0, 0.0, 0.0, 0.0, 0.0, 0.0, 0.0, 0.0, 0.0, 0.0, 0.0, 0.0, 0.0, 0.0, 0.0, 0.0, 0.0, 0.0, 0.0, 0.0, 0.0, 0.0, 0.0, 0.0, 0.0, 0.0, 0.0, 0.0, 0.0, 0.0, 0.0, 0.0, 0.0, 0.0, 0.0, 0.0, 0.625, 0.6367, 0.625, 0.6406, 0.625, 0.6406, 0.625, 0.6367, 0.625, 0.632, 0.625, 0.6367, 0.625, 0.6367, 0.625, 0.632, 0.625, 0.632, 0.625, 0.6367, 0.625, 0.6367, 0.625, 0.632, 0.0, 0.0, 0.0, 0.0, 0.0, 0.0, 0.0, 0.0, 0.0, 0.0, 0.0, 0.0, 0.0, 0.0, 0.0, 0.0, 0.0, 0.0, 0.0, 0.0, 0.0, 0.0, 0.0, 0.0, 0.0, 0.0, 0.0, 0.0, 0.0, 0.0, 0.0, 0.0, 0.0, 0.0, 0.0, 0.0, 0.0, 0.0, 0.0, 0.0, 0.0, 0.0, 0.0, 0.0, 0.0, 0.0, 0.0, 0.0, 0.625, 0.6367, 0.625, 0.6406, 0.625, 0.6406, 0.625, 0.6367, 0.625, 0.5975, 0.625, 0.6019, 0.625, 0.6019, 0.625, 0.5975, 0.0, 0.0, 0.0, 0.0, 0.0, 0.0, 0.0, 0.0, 0.625, 0.6054, 0.625, 0.6184, 0.625, 0.6184, 0.625, 0.6054, 0.0, 0.0, 0.0, 0.0, 0.0, 0.0, 0.0, 0.0, 0.0, 0.0, 0.0, 0.0, 0.0, 0.0, 0.0, 0.0, 0.625, 0.6054, 0.625, 0.6184, 0.625, 0.6184, 0.625, 0.6054, 0.625, 0.632, 0.625, 0.6367, 0.625, 0.6367, 0.625, 0.632, 0.0, 0.0, 0.0, 0.0, 0.0, 0.0, 0.0, 0.0, 0.0, 0.0, 0.0, 0.0, 0.0, 0.0, 0.0, 0.0, 0.0, 0.0, 0.0, 0.0, 0.0, 0.0, 0.0, 0.0, 0.625, 0.6054, 0.625, 0.6184, 0.625, 0.6184, 0.625, 0.6054, 0.625, 0.6184, 0.625, 0.632, 0.625, 0.632, 0.625, 0.6184, 0.0, 0.0, 0.0, 0.0, 0.0, 0.0, 0.0, 0.0, 0.625, 0.5975, 0.625, 0.6019, 0.625, 0.6019, 0.625, 0.5975, 0.0, 0.0, 0.0, 0.0, 0.0, 0.0, 0.0, 0.0, 0.0, 0.0, 0.0, 0.0, 0.0, 0.0, 0.0, 0.0, 0.0, 0.0, 0.0, 0.0, 0.0, 0.0, 0.0, 0.0, 0.0, 0.0, 0.0, 0.0, 0.0, 0.0, 0.0, 0.0, 0.0, 0.0, 0.0, 0.0, 0.0, 0.0, 0.0, 0.0, 0.0, 0.0, 0.0, 0.0, 0.0, 0.0, 0.0, 0.0, 0.625, 0.6367, 0.625, 0.6406, 0.625, 0.6406, 0.625, 0.6367, 0.0, 0.0, 0.0, 0.0, 0.0, 0.0, 0.0, 0.0, 0.0, 0.0, 0.0, 0.0, 0.0, 0.0, 0.0, 0.0, 0.0, 0.0, 0.0, 0.0, 0.0, 0.0, 0.0, 0.0, 0.625, 0.5975, 0.625, 0.6019, 0.625, 0.6019, 0.625, 0.5975, 0.0, 0.0, 0.0, 0.0, 0.0, 0.0, 0.0, 0.0, 0.0, 0.0, 0.0, 0.0, 0.0, 0.0, 0.0, 0.0, 0.0, 0.0, 0.0, 0.0, 0.0, 0.0, 0.0, 0.0, 0.0, 0.0, 0.0, 0.0, 0.0, 0.0, 0.0, 0.0, 0.0, 0.0, 0.0, 0.0, 0.0, 0.0, 0.0, 0.0, 0.0, 0.0, 0.0, 0.0, 0.0, 0.0, 0.0, 0.0, 0.625, 0.6367, 0.625, 0.6406, 0.625, 0.6406, 0.625, 0.6367, 0.625, 0.6184, 0.625, 0.632, 0.625, 0.632, 0.625, 0.6184, 0.0, 0.0, 0.0, 0.0, 0.0, 0.0, 0.0, 0.0, 0.0, 0.0, 0.0, 0.0, 0.0, 0.0, 0.0, 0.0, 0.0, 0.0, 0.0, 0.0, 0.0, 0.0, 0.0, 0.0, 0.0, 0.0, 0.0, 0.0, 0.0, 0.0, 0.0, 0.0, 0.0, 0.0, 0.0, 0.0, 0.0, 0.0, 0.0, 0.0, 0.0, 0.0, 0.0, 0.0, 0.0, 0.0, 0.0, 0.0, 0.0, 0.0, 0.0, 0.0, 0.0, 0.0, 0.0, 0.0, 0.0, 0.0, 0.0, 0.0, 0.0, 0.0, 0.0, 0.0, 0.0, 0.0, 0.625, 0.6184, 0.625, 0.632, 0.625, 0.632, 0.625, 0.6184, 0.0, 0.0, 0.0, 0.0, 0.0, 0.0, 0.0, 0.0, 0.0, 0.0, 0.0, 0.0, 0.0, 0.0, 0.0, 0.0, 0.0, 0.0, 0.0, 0.0, 0.0, 0.0, 0.0, 0.0, 0.0, 0.0, 0.0, 0.0, 0.0, 0.0, 0.0, 0.0, 0.625, 0.632, 0.625, 0.6367, 0.625, 0.6367, 0.625, 0.632, 0.625, 0.6054, 0.625, 0.6184, 0.625, 0.6184, 0.625, 0.6054, 0.0, 0.0, 0.0, 0.0, 0.0, 0.0, 0.0, 0.0, 0.0, 0.0, 0.0, 0.0, 0.0, 0.0, 0.0, 0.0, 0.625, 0.5975, 0.625, 0.6019, 0.625, 0.6019, 0.625, 0.5975, 0.0, 0.0, 0.0, 0.0, 0.0, 0.0, 0.0, 0.0, 0.0, 0.0, 0.0, 0.0, 0.0, 0.0, 0.0, 0.0, 0.0, 0.0, 0.0, 0.0, 0.0, 0.0, 0.0, 0.0, 0.375, 0.5405, 0.375, 0.7091, 0.375, 0.709, 0.375, 0.5405, 0.0, 0.0, 0.0, 0.0, 0.0, 0.0, 0.0, 0.0, 0.0, 0.0, 0.0, 0.0, 0.0, 0.0, 0.0, 0.0, 0.375, 0.3816, 0.375, 0.474, 0.375, 0.4879, 0.375, 0.488, 0.375, 0.3871, 0.375, 0.375, 0.375, 0.375, 0.0, 0.0, 0.0, 0.0, 0.0, 0.0, 0.0, 0.0, 0.0, 0.0, 0.375, 0.768, 0.375, 0.8569, 0.375, 0.8544, 0.375, 0.7706, 0.375, 0.5405, 0.375, 0.709, 0.375, 0.716, 0.375, 0.5336, 0.375, 0.3931, 0.375, 0.482, 0.375, 0.4794, 0.375, 0.3956, 0.375, 0.7822, 0.375, 0.8429, 0.375, 0.8466, 0.375, 0.7786, 0.375, 0.7699, 0.375, 0.855, 0.375, 0.8429, 0.375, 0.7822, 0.375, 0.5336, 0.375, 0.716, 0.375, 0.6936, 0.375, 0.5555, 0.375, 0.5, 0.375, 0.5373, 0.375, 0.75, 0.375, 0.75, 0.375, 0.5, 0.0, 0.0, 0.0, 0.0, 0.0, 0.0, 0.0, 0.0, 0.0, 0.0, 0.0, 0.0, 0.0, 0.0, 0.0, 0.0, 0.375, 0.5555, 0.375, 0.6936, 0.375, 0.7115, 0.375, 0.5373, 0.375, 0.3956, 0.375, 0.4794, 0.375, 0.48, 0.375, 0.395, 0.375, 0.7706, 0.375, 0.8544, 0.375, 0.855, 0.375, 0.7699, 0.0, 0.0, 0.0, 0.0, 0.0, 0.0, 0.0, 0.0, 0.375, 0.4071, 0.375, 0.4678, 0.375, 0.4713, 0.375, 0.4034, 0.0, 0.0, 0.0, 0.0, 0.0, 0.0, 0.0, 0.0, 0.375, 0.395, 0.375, 0.48, 0.375, 0.4678, 0.375, 0.4071, 0.25, 0.5, 0.375, 0.5, 0.375, 0.75, 0.25, 0.75, 0.0, 0.0, 0.0, 0.0, 0.0, 0.0, 0.0, 0.0, 0.0, 0.0, 0.375, 0.75, 0.375, 0.75, 0.375, 0.75, 0.375, 0.75, 0.375, 0.75, 0.375, 0.875, 0.375, 0.875, 0.375, 0.75, 0.25, 0.75, 0.375, 0.75, 0.375, 0.75, 0.25, 0.75, 0.375, 0.75, 0.375, 0.7786, 0.375, 0.8466, 0.375, 0.875, 0.375, 0.875, 0.375, 0.75, 0.375, 0.375, 0.375, 0.4034, 0.375, 0.4713, 0.375, 0.5, 0.375, 0.5, 0.375, 0.375, 0.375, 0.3871, 0.375, 0.488, 0.375, 0.482, 0.375, 0.3931, 0.375, 0.5189, 0.375, 0.5228, 0.375, 0.5489, 0.375, 0.7015, 0.375, 0.7273, 0.375, 0.7309, 0.375, 0.3816, 0.625, 0.3893, 0.625, 0.469, 0.375, 0.474, 0.625, 0.7005, 0.625, 0.6739, 0.625, 0.7371, 0.625, 0.7371, 0.625, 0.6132, 0.625, 0.6818, 0.625, 0.6724, 0.625, 0.6225, 0.625, 0.8668, 0.625, 0.7812, 0.625, 0.75, 0.625, 0.75, 0.625, 0.75, 0.625, 0.8611, 0.625, 0.8648, 0.625, 0.7757, 0.625, 0.7812, 0.625, 0.8668, 0.625, 0.7006, 0.625, 0.5498, 0.625, 0.5632, 0.625, 0.6873, 0.625, 0.6873, 0.625, 0.5632, 0.625, 0.5533, 0.625, 0.6002, 0.625, 0.6524, 0.625, 0.6857, 0.625, 0.7005, 0.625, 0.8612, 0.625, 0.781, 0.625, 0.7796, 0.625, 0.8586, 0.625, 0.6524, 0.625, 0.6002, 0.625, 0.6029, 0.625, 0.6496, 0.625, 0.5813, 0.625, 0.603, 0.625, 0.603, 0.625, 0.6524, 0.625, 0.6002, 0.625, 0.6002, 0.625, 0.6524, 0.625, 0.8586, 0.625, 0.7796, 0.625, 0.7757, 0.625, 0.8648, 0.625, 0.6496, 0.625, 0.6029, 0.625, 0.6052, 0.625, 0.6473, 0.625, 0.5908, 0.625, 0.603, 0.625, 0.6029, 0.625, 0.5914, 0.625, 0.6856, 0.625, 0.6676, 0.625, 0.6695, 0.625, 0.6837, 0.625, 0.6265, 0.625, 0.6684, 0.625, 0.665, 0.625, 0.6299, 0.625, 0.8606, 0.625, 0.75, 0.625, 0.75, 0.625, 0.8562, 0.625, 0.7091, 0.625, 0.5, 0.625, 0.5, 0.625, 0.6221, 0.625, 0.8659, 0.625, 0.75, 0.625, 0.75, 0.625, 0.8606, 0.625, 0.6221, 0.625, 0.5, 0.625, 0.5, 0.625, 0.6058, 0.625, 0.6165, 0.625, 0.5, 0.625, 0.5, 0.625, 0.6241, 0.625, 0.6058, 0.625, 0.5, 0.625, 0.5, 0.625, 0.6165, 0.625, 0.8562, 0.625, 0.75, 0.625, 0.75, 0.625, 0.8456, 0.625, 0.853, 0.625, 0.75, 0.625, 0.75, 0.625, 0.8497, 0.625, 0.8456, 0.625, 0.75, 0.625, 0.75, 0.625, 0.853, 0.625, 0.6241, 0.625, 0.5, 0.625, 0.5, 0.625, 0.5991, 0.625, 0.6725, 0.625, 0.665, 0.625, 0.6637, 0.625, 0.6649, 0.625, 0.6895, 0.625, 0.6623, 0.625, 0.6053, 0.625, 0.5918, 0.625, 0.5889, 0.625, 0.5998, 0.625, 0.6054, 0.625, 0.6035, 0.625, 0.6002, 0.625, 0.6002, 0.625, 0.5908, 0.625, 0.5914, 0.625, 0.6524, 0.625, 0.6524, 0.625, 0.6676, 0.625, 0.6667, 0.625, 0.6524, 0.625, 0.6496, 0.625, 0.6695, 0.625, 0.6676, 0.625, 0.5914, 0.625, 0.5926, 0.625, 0.6029, 0.625, 0.6002, 0.625, 0.665, 0.625, 0.6684, 0.625, 0.6837, 0.625, 0.684, 0.625, 0.6496, 0.625, 0.6473, 0.625, 0.6692, 0.625, 0.6695, 0.625, 0.5926, 0.625, 0.5924, 0.625, 0.6052, 0.625, 0.6029, 0.625, 0.6265, 0.625, 0.6299, 0.625, 0.6019, 0.625, 0.6017, 0.625, 0.6299, 0.625, 0.63, 0.625, 0.5998, 0.625, 0.6019, 0.625, 0.6053, 0.625, 0.6052, 0.625, 0.5924, 0.625, 0.5945, 0.625, 0.6725, 0.625, 0.6692, 0.625, 0.6473, 0.625, 0.6472, 0.625, 0.684, 0.625, 0.6808, 0.625, 0.6649, 0.625, 0.665, 0.625, 0.6132, 0.625, 0.6225, 0.625, 0.6029, 0.625, 0.6225, 0.625, 0.6265, 0.625, 0.6017, 0.625, 0.6029, 0.625, 0.6684, 0.625, 0.6724, 0.625, 0.6856, 0.625, 0.6837, 0.625, 0.6857, 0.625, 0.6856, 0.625, 0.6724, 0.625, 0.5498, 0.375, 0.474, 0.625, 0.469, 0.625, 0.5632, 0.625, 0.5498, 0.625, 0.469, 0.625, 0.4704, 0.625, 0.6873, 0.625, 0.7005, 0.625, 0.7757, 0.625, 0.7796, 0.625, 0.5714, 0.625, 0.5632, 0.625, 0.4704, 0.625, 0.4743, 0.625, 0.7006, 0.625, 0.6873, 0.625, 0.7796, 0.625, 0.781, 0.625, 0.7812, 0.625, 0.7757, 0.625, 0.7504, 0.625, 0.7596, 0.625, 0.4743, 0.625, 0.4766, 0.625, 0.5, 0.625, 0.5, 0.625, 0.781, 0.375, 0.7015, 0.625, 0.7006, 0.375, 0.5489, 0.625, 0.5498, 0.625, 0.7006, 0.375, 0.7015, 0.375, 0.762, 0.375, 0.75, 0.375, 0.7514, 0.375, 0.5189, 0.375, 0.5, 0.375, 0.5004, 0.375, 0.3871, 0.375, 0.375, 0.375, 0.375, 0.375, 0.4713, 0.375, 0.5027, 0.375, 0.5, 0.0, 0.0, 0.0, 0.0, 0.0, 0.0, 0.375, 0.3871, 0.375, 0.3931, 0.375, 0.375, 0.375, 0.375, 0.375, 0.8569, 0.375, 0.8629, 0.375, 0.875, 0.375, 0.875, 0.375, 0.7091, 0.375, 0.7309, 0.375, 0.762, 0.375, 0.768, 0.375, 0.5189, 0.375, 0.5405, 0.375, 0.482, 0.375, 0.488, 0.375, 0.5405, 0.375, 0.5405, 0.375, 0.4794, 0.375, 0.482, 0.0, 0.0, 0.0, 0.0, 0.0, 0.0, 0.0, 0.0, 0.375, 0.768, 0.375, 0.7706, 0.375, 0.709, 0.375, 0.7091, 0.375, 0.8544, 0.375, 0.8569, 0.375, 0.875, 0.375, 0.875, 0.375, 0.7822, 0.375, 0.7786, 0.375, 0.7115, 0.375, 0.6936, 0.375, 0.7699, 0.375, 0.7822, 0.375, 0.6936, 0.375, 0.716, 0.375, 0.48, 0.375, 0.4794, 0.375, 0.5405, 0.375, 0.5336, 0.0, 0.0, 0.0, 0.0, 0.0, 0.0, 0.0, 0.0, 0.375, 0.3956, 0.375, 0.395, 0.375, 0.375, 0.375, 0.375, 0.375, 0.7706, 0.375, 0.7699, 0.375, 0.716, 0.375, 0.709, 0.375, 0.4678, 0.375, 0.48, 0.375, 0.5336, 0.375, 0.5555, 0.0, 0.0, 0.0, 0.0, 0.0, 0.0, 0.0, 0.0, 0.375, 0.4713, 0.375, 0.4678, 0.375, 0.5555, 0.375, 0.5373, 0.0, 0.0, 0.0, 0.0, 0.0, 0.0, 0.0, 0.0, 0.0, 0.0, 0.0, 0.0, 0.0, 0.0, 0.0, 0.0, 0.0, 0.0, 0.0, 0.0, 0.0, 0.0, 0.0, 0.0, 0.375, 0.5189, 0.375, 0.7309, 0.375, 0.7091, 0.375, 0.5405, 0.625, 0.75, 0.625, 0.6241, 0.625, 0.5991, 0.625, 0.75, 0.625, 0.75, 0.625, 0.6165, 0.625, 0.6241, 0.625, 0.75, 0.625, 0.75, 0.625, 0.6058, 0.625, 0.6165, 0.625, 0.75, 0.625, 0.75, 0.625, 0.6221, 0.625, 0.6058, 0.625, 0.75, 0.625, 0.75, 0.625, 0.7091, 0.625, 0.6221, 0.625, 0.75, 0.375, 0.762, 0.375, 0.7621, 0.375, 0.776, 0.375, 0.8684, 0.375, 0.875, 0.375, 0.875, 0.375, 0.8629, 0.625, 0.4743, 0.625, 0.3855, 0.625, 0.3804, 0.625, 0.4766, 0.625, 0.4704, 0.625, 0.3919, 0.625, 0.3855, 0.625, 0.4743, 0.625, 0.469, 0.625, 0.3893, 0.625, 0.3919, 0.625, 0.4704, 0.375, 0.776, 0.625, 0.781, 0.625, 0.8612, 0.375, 0.8684, 0.625, 0.5991, 0.727, 0.5991, 0.7247, 0.75, 0.625, 0.75, 0.625, 0.5, 0.7248, 0.5, 0.727, 0.5991, 0.625, 0.5991, 0.625, 0.5, 0.625, 0.4015, 0.625, 0.4002, 0.625, 0.5, 0.625, 0.5, 0.625, 0.384, 0.625, 0.4015, 0.625, 0.5, 0.625, 0.5, 0.625, 0.375, 0.625, 0.384, 0.625, 0.5, 0.625, 0.5, 0.625, 0.3846, 0.625, 0.375, 0.625, 0.5, 0.625, 0.5, 0.625, 0.5, 0.625, 0.4688, 0.625, 0.38, 0.625, 0.3781, 0.625, 0.5, 0.625, 0.5, 0.625, 0.3778, 0.625, 0.3846, 0.625, 0.5, 0.625, 0.75, 0.625, 0.8611, 0.625, 0.8611, 0.625, 0.75, 0.625, 0.5, 0.625, 0.3781, 0.625, 0.3778, 0.625, 0.5, 0.375, 0.762, 0.375, 0.768, 0.375, 0.8569, 0.375, 0.8629, 0.625, 0.5, 0.625, 0.5, 0.625, 0.75, 0.625, 0.75, 0.625, 0.3781, 0.625, 0.3781, 0.625, 0.5, 0.625, 0.5, 0.625, 0.75, 0.625, 0.75, 0.625, 0.7091, 0.625, 0.5, 0.625, 0.5, 0.625, 0.8611, 0.625, 0.8659, 0.625, 0.75, 0.625, 0.75, 0.625, 0.6857, 0.625, 0.6856, 0.625, 0.6676, 0.625, 0.6667, 0.625, 0.5914, 0.625, 0.5926, 0.625, 0.6017, 0.625, 0.6029, 0.625, 0.6473, 0.625, 0.6472, 0.625, 0.6053, 0.625, 0.6052, 0.625, 0.6837, 0.625, 0.684, 0.625, 0.6692, 0.625, 0.6695, 0.625, 0.5926, 0.625, 0.5924, 0.625, 0.6019, 0.625, 0.6017, 0.625, 0.6225, 0.625, 0.6265, 0.625, 0.6684, 0.625, 0.6724, 0.625, 0.6895, 0.625, 0.6895, 0.625, 0.6772, 0.625, 0.6637, 0.625, 0.6637, 0.625, 0.6725, 0.625, 0.6808, 0.625, 0.684, 0.625, 0.6808, 0.625, 0.6725, 0.625, 0.6692, 0.625, 0.6637, 0.625, 0.6637, 0.625, 0.6422, 0.625, 0.5889, 0.625, 0.5889, 0.625, 0.6053, 0.625, 0.6472, 0.625, 0.5924, 0.625, 0.5945, 0.625, 0.5998, 0.625, 0.6019, 0.625, 0.6299, 0.625, 0.63, 0.625, 0.6649, 0.625, 0.665, 0.625, 0.5889, 0.625, 0.5889, 0.625, 0.5975, 0.625, 0.6019, 0.625, 0.6035, 0.625, 0.5998, 0.625, 0.5945, 0.625, 0.6054, 0.625, 0.6054, 0.625, 0.6184, 0.625, 0.632, 0.625, 0.6367, 0.625, 0.6406, 0.625, 0.6623, 0.625, 0.6649, 0.625, 0.63, 0.625, 0.672, 0.625, 0.75, 0.625, 0.5, 0.625, 0.5, 0.0, 0.0, 0.0, 0.0, 0.0, 0.0, 0.0, 0.0, 0.0, 0.0, 0.0, 0.0, 0.0, 0.0, 0.0, 0.0, 0.0, 0.0, 0.0, 0.0, 0.0, 0.0, 0.0, 0.0, 0.0, 0.0, 0.0, 0.0, 0.625, 0.6772, 0.625, 0.6772, 0.625, 0.6637, 0.625, 0.6637, 0.625, 0.6637, 0.625, 0.6637, 0.625, 0.6422, 0.625, 0.6422, 0.0, 0.0, 0.0, 0.0, 0.0, 0.0, 0.0, 0.0, 0.0, 0.0, 0.625, 0.6772, 0.625, 0.6772, 0.625, 0.6637, 0.625, 0.6637, 0.0, 0.0, 0.0, 0.0, 0.0, 0.0, 0.0, 0.0, 0.0, 0.0, 0.0, 0.0, 0.0, 0.0, 0.0, 0.0, 0.625, 0.6637, 0.625, 0.6637, 0.625, 0.6422, 0.625, 0.6422, 0.0, 0.0, 0.0, 0.0, 0.0, 0.0, 0.0, 0.0, 0.0, 0.0, 0.0, 0.0, 0.0, 0.0, 0.0, 0.0, 0.625, 0.6637, 0.625, 0.6637, 0.625, 0.6422, 0.625, 0.6422, 0.0, 0.0, 0.0, 0.0, 0.0, 0.0, 0.0, 0.0, 0.625, 0.6772, 0.625, 0.6772, 0.625, 0.6637, 0.625, 0.6637, 0.0, 0.0, 0.0, 0.0, 0.0, 0.0, 0.0, 0.0, 0.625, 0.6184, 0.625, 0.6184, 0.625, 0.632, 0.625, 0.632, 0.0, 0.0, 0.0, 0.0, 0.0, 0.0, 0.0, 0.0, 0.0, 0.0, 0.0, 0.0, 0.0, 0.0, 0.0, 0.0, 0.0, 0.0, 0.0, 0.0, 0.0, 0.0, 0.0, 0.0, 0.0, 0.0, 0.0, 0.0, 0.0, 0.0, 0.0, 0.0, 0.0, 0.0, 0.0, 0.0, 0.0, 0.0, 0.0, 0.0, 0.0, 0.0, 0.0, 0.0, 0.0, 0.0, 0.0, 0.0, 0.625, 0.6367, 0.625, 0.6367, 0.625, 0.6406, 0.625, 0.6406, 0.625, 0.632, 0.625, 0.632, 0.625, 0.6367, 0.625, 0.6367, 0.625, 0.632, 0.625, 0.632, 0.625, 0.6367, 0.625, 0.6367, 0.0, 0.0, 0.0, 0.0, 0.0, 0.0, 0.0, 0.0, 0.0, 0.0, 0.0, 0.0, 0.0, 0.0, 0.0, 0.0, 0.0, 0.0, 0.0, 0.0, 0.0, 0.0, 0.0, 0.0, 0.0, 0.0, 0.0, 0.0, 0.0, 0.0, 0.0, 0.0, 0.0, 0.0, 0.0, 0.0, 0.0, 0.0, 0.0, 0.0, 0.0, 0.0, 0.0, 0.0, 0.0, 0.0, 0.0, 0.0, 0.625, 0.6367, 0.625, 0.6367, 0.625, 0.6406, 0.625, 0.6406, 0.625, 0.5975, 0.625, 0.5975, 0.625, 0.6019, 0.625, 0.6019, 0.0, 0.0, 0.0, 0.0, 0.0, 0.0, 0.0, 0.0, 0.625, 0.6054, 0.625, 0.6054, 0.625, 0.6184, 0.625, 0.6184, 0.0, 0.0, 0.0, 0.0, 0.0, 0.0, 0.0, 0.0, 0.0, 0.0, 0.0, 0.0, 0.0, 0.0, 0.0, 0.0, 0.625, 0.6054, 0.625, 0.6054, 0.625, 0.6184, 0.625, 0.6184, 0.625, 0.632, 0.625, 0.632, 0.625, 0.6367, 0.625, 0.6367, 0.0, 0.0, 0.0, 0.0, 0.0, 0.0, 0.0, 0.0, 0.0, 0.0, 0.0, 0.0, 0.0, 0.0, 0.0, 0.0, 0.0, 0.0, 0.0, 0.0, 0.0, 0.0, 0.0, 0.0, 0.625, 0.6054, 0.625, 0.6054, 0.625, 0.6184, 0.625, 0.6184, 0.625, 0.6184, 0.625, 0.6184, 0.625, 0.632, 0.625, 0.632, 0.0, 0.0, 0.0, 0.0, 0.0, 0.0, 0.0, 0.0, 0.625, 0.5975, 0.625, 0.5975, 0.625, 0.6019, 0.625, 0.6019, 0.0, 0.0, 0.0, 0.0, 0.0, 0.0, 0.0, 0.0, 0.0, 0.0, 0.0, 0.0, 0.0, 0.0, 0.0, 0.0, 0.0, 0.0, 0.0, 0.0, 0.0, 0.0, 0.0, 0.0, 0.0, 0.0, 0.0, 0.0, 0.0, 0.0, 0.0, 0.0, 0.0, 0.0, 0.0, 0.0, 0.0, 0.0, 0.0, 0.0, 0.0, 0.0, 0.0, 0.0, 0.0, 0.0, 0.0, 0.0, 0.625, 0.6367, 0.625, 0.6367, 0.625, 0.6406, 0.625, 0.6406, 0.0, 0.0, 0.0, 0.0, 0.0, 0.0, 0.0, 0.0, 0.0, 0.0, 0.0, 0.0, 0.0, 0.0, 0.0, 0.0, 0.0, 0.0, 0.0, 0.0, 0.0, 0.0, 0.0, 0.0, 0.625, 0.5975, 0.625, 0.5975, 0.625, 0.6019, 0.625, 0.6019, 0.0, 0.0, 0.0, 0.0, 0.0, 0.0, 0.0, 0.0, 0.0, 0.0, 0.0, 0.0, 0.0, 0.0, 0.0, 0.0, 0.0, 0.0, 0.0, 0.0, 0.0, 0.0, 0.0, 0.0, 0.0, 0.0, 0.0, 0.0, 0.0, 0.0, 0.0, 0.0, 0.0, 0.0, 0.0, 0.0, 0.0, 0.0, 0.0, 0.0, 0.0, 0.0, 0.0, 0.0, 0.0, 0.0, 0.0, 0.0, 0.625, 0.6367, 0.625, 0.6367, 0.625, 0.6406, 0.625, 0.6406, 0.625, 0.6184, 0.625, 0.6184, 0.625, 0.632, 0.625, 0.632, 0.0, 0.0, 0.0, 0.0, 0.0, 0.0, 0.0, 0.0, 0.0, 0.0, 0.0, 0.0, 0.0, 0.0, 0.0, 0.0, 0.0, 0.0, 0.0, 0.0, 0.0, 0.0, 0.0, 0.0, 0.0, 0.0, 0.0, 0.0, 0.0, 0.0, 0.0, 0.0, 0.0, 0.0, 0.0, 0.0, 0.0, 0.0, 0.0, 0.0, 0.0, 0.0, 0.0, 0.0, 0.0, 0.0, 0.0, 0.0, 0.0, 0.0, 0.0, 0.0, 0.0, 0.0, 0.0, 0.0, 0.0, 0.0, 0.0, 0.0, 0.0, 0.0, 0.0, 0.0, 0.0, 0.0, 0.625, 0.6184, 0.625, 0.6184, 0.625, 0.632, 0.625, 0.632, 0.0, 0.0, 0.0, 0.0, 0.0, 0.0, 0.0, 0.0, 0.0, 0.0, 0.0, 0.0, 0.0, 0.0, 0.0, 0.0, 0.0, 0.0, 0.0, 0.0, 0.0, 0.0, 0.0, 0.0, 0.0, 0.0, 0.0, 0.0, 0.0, 0.0, 0.0, 0.0, 0.625, 0.632, 0.625, 0.632, 0.625, 0.6367, 0.625, 0.6367, 0.625, 0.6054, 0.625, 0.6054, 0.625, 0.6184, 0.625, 0.6184, 0.0, 0.0, 0.0, 0.0, 0.0, 0.0, 0.0, 0.0, 0.0, 0.0, 0.0, 0.0, 0.0, 0.0, 0.0, 0.0, 0.625, 0.5975, 0.625, 0.5975, 0.625, 0.6019, 0.625, 0.6019, 0.0, 0.0, 0.0, 0.0, 0.0, 0.0, 0.0, 0.0, 0.0, 0.0, 0.0, 0.0, 0.0, 0.0, 0.0, 0.0, 0.0, 0.0, 0.0, 0.0, 0.0, 0.0, 0.0, 0.0, 0.375, 0.5405, 0.375, 0.5405, 0.375, 0.709, 0.375, 0.7091, 0.0, 0.0, 0.0, 0.0, 0.0, 0.0, 0.0, 0.0, 0.0, 0.0, 0.0, 0.0, 0.0, 0.0, 0.0, 0.0, 0.375, 0.3816, 0.375, 0.375, 0.375, 0.375, 0.375, 0.3871, 0.375, 0.488, 0.375, 0.4879, 0.375, 0.474, 0.0, 0.0, 0.0, 0.0, 0.0, 0.0, 0.0, 0.0, 0.0, 0.0, 0.375, 0.768, 0.375, 0.7706, 0.375, 0.8544, 0.375, 0.8569, 0.375, 0.5405, 0.375, 0.5336, 0.375, 0.716, 0.375, 0.709, 0.375, 0.3931, 0.375, 0.3956, 0.375, 0.4794, 0.375, 0.482, 0.375, 0.7822, 0.375, 0.7786, 0.375, 0.8466, 0.375, 0.8429, 0.375, 0.7699, 0.375, 0.7822, 0.375, 0.8429, 0.375, 0.855, 0.375, 0.5336, 0.375, 0.5555, 0.375, 0.6936, 0.375, 0.716, 0.375, 0.5, 0.375, 0.5, 0.375, 0.75, 0.375, 0.75, 0.375, 0.5373, 0.0, 0.0, 0.0, 0.0, 0.0, 0.0, 0.0, 0.0, 0.0, 0.0, 0.0, 0.0, 0.0, 0.0, 0.0, 0.0, 0.375, 0.5555, 0.375, 0.5373, 0.375, 0.7115, 0.375, 0.6936, 0.375, 0.3956, 0.375, 0.395, 0.375, 0.48, 0.375, 0.4794, 0.375, 0.7706, 0.375, 0.7699, 0.375, 0.855, 0.375, 0.8544, 0.0, 0.0, 0.0, 0.0, 0.0, 0.0, 0.0, 0.0, 0.375, 0.4071, 0.375, 0.4034, 0.375, 0.4713, 0.375, 0.4678, 0.0, 0.0, 0.0, 0.0, 0.0, 0.0, 0.0, 0.0, 0.375, 0.395, 0.375, 0.4071, 0.375, 0.4678, 0.375, 0.48, 0.25, 0.5, 0.25, 0.75, 0.375, 0.75, 0.375, 0.5, 0.0, 0.0, 0.0, 0.0, 0.0, 0.0, 0.0, 0.0, 0.0, 0.0, 0.375, 0.75, 0.375, 0.75, 0.375, 0.75, 0.375, 0.75, 0.375, 0.75, 0.375, 0.75, 0.375, 0.875, 0.375, 0.875, 0.25, 0.75, 0.25, 0.75, 0.375, 0.75, 0.375, 0.75, 0.375, 0.75, 0.375, 0.75, 0.375, 0.875, 0.375, 0.875, 0.375, 0.8466, 0.375, 0.7786, 0.375, 0.375, 0.375, 0.375, 0.375, 0.5, 0.375, 0.5, 0.375, 0.4713, 0.375, 0.4034, 0.375, 0.3871, 0.375, 0.3931, 0.375, 0.482, 0.375, 0.488, 0.375, 0.5189, 0.375, 0.7309, 0.375, 0.7273, 0.375, 0.7015, 0.375, 0.5489, 0.375, 0.5228, 0.375, 0.3816, 0.375, 0.474, 0.625, 0.469, 0.625, 0.3893, 0.625, 0.7005, 0.625, 0.7371, 0.625, 0.7371, 0.625, 0.6739, 0.625, 0.6132, 0.625, 0.6225, 0.625, 0.6724, 0.625, 0.6818, 0.625, 0.8668, 0.625, 0.8611, 0.625, 0.75, 0.625, 0.75, 0.625, 0.75, 0.625, 0.7812, 0.625, 0.8648, 0.625, 0.8668, 0.625, 0.7812, 0.625, 0.7757, 0.625, 0.7006, 0.625, 0.6873, 0.625, 0.5632, 0.625, 0.5498, 0.625, 0.6873, 0.625, 0.7005, 0.625, 0.6857, 0.625, 0.6524, 0.625, 0.6002, 0.625, 0.5533, 0.625, 0.5632, 0.625, 0.8612, 0.625, 0.8586, 0.625, 0.7796, 0.625, 0.781, 0.625, 0.6524, 0.625, 0.6496, 0.625, 0.6029, 0.625, 0.6002, 0.625, 0.5813, 0.625, 0.603, 0.625, 0.603, 0.625, 0.6524, 0.625, 0.6524, 0.625, 0.6002, 0.625, 0.6002, 0.625, 0.8586, 0.625, 0.8648, 0.625, 0.7757, 0.625, 0.7796, 0.625, 0.6496, 0.625, 0.6473, 0.625, 0.6052, 0.625, 0.6029, 0.625, 0.5908, 0.625, 0.5914, 0.625, 0.6029, 0.625, 0.603, 0.625, 0.6856, 0.625, 0.6837, 0.625, 0.6695, 0.625, 0.6676, 0.625, 0.6265, 0.625, 0.6299, 0.625, 0.665, 0.625, 0.6684, 0.625, 0.8606, 0.625, 0.8562, 0.625, 0.75, 0.625, 0.75, 0.625, 0.7091, 0.625, 0.6221, 0.625, 0.5, 0.625, 0.5, 0.625, 0.8659, 0.625, 0.8606, 0.625, 0.75, 0.625, 0.75, 0.625, 0.6221, 0.625, 0.6058, 0.625, 0.5, 0.625, 0.5, 0.625, 0.6165, 0.625, 0.6241, 0.625, 0.5, 0.625, 0.5, 0.625, 0.6058, 0.625, 0.6165, 0.625, 0.5, 0.625, 0.5, 0.625, 0.8562, 0.625, 0.8456, 0.625, 0.75, 0.625, 0.75, 0.625, 0.853, 0.625, 0.8497, 0.625, 0.75, 0.625, 0.75, 0.625, 0.8456, 0.625, 0.853, 0.625, 0.75, 0.625, 0.75, 0.625, 0.6241, 0.625, 0.5991, 0.625, 0.5, 0.625, 0.5, 0.625, 0.6725, 0.625, 0.6637, 0.625, 0.665, 0.625, 0.6649, 0.625, 0.6623, 0.625, 0.6895, 0.625, 0.6053, 0.625, 0.5889, 0.625, 0.5918, 0.625, 0.5998, 0.625, 0.6035, 0.625, 0.6054, 0.625, 0.6002, 0.625, 0.5914, 0.625, 0.5908, 0.625, 0.6002, 0.625, 0.6524, 0.625, 0.6667, 0.625, 0.6676, 0.625, 0.6524, 0.625, 0.6524, 0.625, 0.6676, 0.625, 0.6695, 0.625, 0.6496, 0.625, 0.5914, 0.625, 0.6002, 0.625, 0.6029, 0.625, 0.5926, 0.625, 0.665, 0.625, 0.684, 0.625, 0.6837, 0.625, 0.6684, 0.625, 0.6496, 0.625, 0.6695, 0.625, 0.6692, 0.625, 0.6473, 0.625, 0.5926, 0.625, 0.6029, 0.625, 0.6052, 0.625, 0.5924, 0.625, 0.6265, 0.625, 0.6017, 0.625, 0.6019, 0.625, 0.6299, 0.625, 0.6299, 0.625, 0.6019, 0.625, 0.5998, 0.625, 0.63, 0.625, 0.6053, 0.625, 0.5945, 0.625, 0.5924, 0.625, 0.6052, 0.625, 0.6725, 0.625, 0.6472, 0.625, 0.6473, 0.625, 0.6692, 0.625, 0.684, 0.625, 0.665, 0.625, 0.6649, 0.625, 0.6808, 0.625, 0.6132, 0.625, 0.6029, 0.625, 0.6225, 0.625, 0.6225, 0.625, 0.6029, 0.625, 0.6017, 0.625, 0.6265, 0.625, 0.6684, 0.625, 0.6837, 0.625, 0.6856, 0.625, 0.6724, 0.625, 0.6857, 0.625, 0.6724, 0.625, 0.6856, 0.625, 0.5498, 0.625, 0.469, 0.375, 0.474, 0.625, 0.5632, 0.625, 0.4704, 0.625, 0.469, 0.625, 0.5498, 0.625, 0.6873, 0.625, 0.7796, 0.625, 0.7757, 0.625, 0.7005, 0.625, 0.5714, 0.625, 0.4743, 0.625, 0.4704, 0.625, 0.5632, 0.625, 0.7006, 0.625, 0.781, 0.625, 0.7796, 0.625, 0.6873, 0.625, 0.7812, 0.625, 0.7596, 0.625, 0.7504, 0.625, 0.7757, 0.625, 0.4743, 0.625, 0.5, 0.625, 0.5, 0.625, 0.4766, 0.625, 0.781, 0.625, 0.7006, 0.375, 0.7015, 0.375, 0.5489, 0.375, 0.7015, 0.625, 0.7006, 0.625, 0.5498, 0.375, 0.762, 0.375, 0.7514, 0.375, 0.75, 0.375, 0.5189, 0.375, 0.5004, 0.375, 0.5, 0.375, 0.3871, 0.375, 0.375, 0.375, 0.375, 0.375, 0.4713, 0.375, 0.5, 0.375, 0.5027, 0.0, 0.0, 0.0, 0.0, 0.0, 0.0, 0.375, 0.3871, 0.375, 0.375, 0.375, 0.375, 0.375, 0.3931, 0.375, 0.8569, 0.375, 0.875, 0.375, 0.875, 0.375, 0.8629, 0.375, 0.7091, 0.375, 0.768, 0.375, 0.762, 0.375, 0.7309, 0.375, 0.5189, 0.375, 0.488, 0.375, 0.482, 0.375, 0.5405, 0.375, 0.5405, 0.375, 0.482, 0.375, 0.4794, 0.375, 0.5405, 0.0, 0.0, 0.0, 0.0, 0.0, 0.0, 0.0, 0.0, 0.375, 0.768, 0.375, 0.7091, 0.375, 0.709, 0.375, 0.7706, 0.375, 0.8544, 0.375, 0.875, 0.375, 0.875, 0.375, 0.8569, 0.375, 0.7822, 0.375, 0.6936, 0.375, 0.7115, 0.375, 0.7786, 0.375, 0.7699, 0.375, 0.716, 0.375, 0.6936, 0.375, 0.7822, 0.375, 0.48, 0.375, 0.5336, 0.375, 0.5405, 0.375, 0.4794, 0.0, 0.0, 0.0, 0.0, 0.0, 0.0, 0.0, 0.0, 0.375, 0.3956, 0.375, 0.375, 0.375, 0.375, 0.375, 0.395, 0.375, 0.7706, 0.375, 0.709, 0.375, 0.716, 0.375, 0.7699, 0.375, 0.4678, 0.375, 0.5555, 0.375, 0.5336, 0.375, 0.48, 0.0, 0.0, 0.0, 0.0, 0.0, 0.0, 0.0, 0.0, 0.375, 0.4713, 0.375, 0.5373, 0.375, 0.5555, 0.375, 0.4678, 0.0, 0.0, 0.0, 0.0, 0.0, 0.0, 0.0, 0.0, 0.0, 0.0, 0.0, 0.0, 0.0, 0.0, 0.0, 0.0, 0.0, 0.0, 0.0, 0.0, 0.0, 0.0, 0.0, 0.0, 0.375, 0.5189, 0.375, 0.5405, 0.375, 0.7091, 0.375, 0.7309, 0.625, 0.75, 0.625, 0.75, 0.625, 0.5991, 0.625, 0.6241, 0.625, 0.75, 0.625, 0.75, 0.625, 0.6241, 0.625, 0.6165, 0.625, 0.75, 0.625, 0.75, 0.625, 0.6165, 0.625, 0.6058, 0.625, 0.75, 0.625, 0.75, 0.625, 0.6058, 0.625, 0.6221, 0.625, 0.75, 0.625, 0.75, 0.625, 0.6221, 0.625, 0.7091, 0.375, 0.762, 0.375, 0.8629, 0.375, 0.875, 0.375, 0.875, 0.375, 0.8684, 0.375, 0.776, 0.375, 0.7621, 0.625, 0.4743, 0.625, 0.4766, 0.625, 0.3804, 0.625, 0.3855, 0.625, 0.4704, 0.625, 0.4743, 0.625, 0.3855, 0.625, 0.3919, 0.625, 0.469, 0.625, 0.4704, 0.625, 0.3919, 0.625, 0.3893, 0.375, 0.776, 0.375, 0.8684, 0.625, 0.8612, 0.625, 0.781, 0.625, 0.5991, 0.625, 0.75, 0.7247, 0.75, 0.727, 0.5991, 0.625, 0.5, 0.625, 0.5991, 0.727, 0.5991, 0.7248, 0.5, 0.625, 0.5, 0.625, 0.5, 0.625, 0.4002, 0.625, 0.4015, 0.625, 0.5, 0.625, 0.5, 0.625, 0.4015, 0.625, 0.384, 0.625, 0.5, 0.625, 0.5, 0.625, 0.384, 0.625, 0.375, 0.625, 0.5, 0.625, 0.5, 0.625, 0.375, 0.625, 0.3846, 0.625, 0.5, 0.625, 0.5, 0.625, 0.3781, 0.625, 0.38, 0.625, 0.4688, 0.625, 0.5, 0.625, 0.5, 0.625, 0.5, 0.625, 0.3846, 0.625, 0.3778, 0.625, 0.75, 0.625, 0.75, 0.625, 0.8611, 0.625, 0.8611, 0.625, 0.5, 0.625, 0.5, 0.625, 0.3778, 0.625, 0.3781])
me_cube_001.materials.append(mat_mskin)
me_cube_001.materials.append(mat_mshirt)
me_cube_001.materials.append(mat_mpants)
me_cube_001.use_remesh_preserve_volume = False
me_cube_001.use_remesh_preserve_attributes = False
me_cube_001.use_mirror_vertex_groups = False
me_cube_001.update()
me_plane = bpy.data.meshes.new('Plane')
me_plane.from_pydata([(-1.0, -1.0, 0.0), (1.0, -1.0, 0.0), (-1.0, 1.0, 0.0), (1.0, 1.0, 0.0)], [], [(0, 1, 3, 2)])
_uv = me_plane.uv_layers.new(name='UVMap')
_uv.uv.foreach_set('vector', [0.0, 0.0, 1.0, 0.0, 1.0, 1.0, 0.0, 1.0])
me_plane.materials.append(mat_material)
me_plane.use_remesh_preserve_volume = False
me_plane.use_remesh_preserve_attributes = False
me_plane.use_mirror_vertex_groups = False
me_plane.update()
arm_armature_001 = bpy.data.armatures.new('Armature.001')  # bones are not reproduced

# ---- objects
ob_light = bpy.data.objects.new('Light', light_light)
ob_camera = bpy.data.objects.new('Camera', cam_camera)
ob_ref_front = bpy.data.objects.new('ref.front', None)
ob_ref_side = bpy.data.objects.new('ref_side', None)
ob_cube = bpy.data.objects.new('Cube', me_cube_001)
ob_armature = bpy.data.objects.new('Armature', arm_armature_001)
ob_plane = bpy.data.objects.new('Plane', me_plane)

# ---- transforms, parenting, visibility, modifiers, constraints
ob_light.location = (4.076, 1.005, 5.904)
ob_light.rotation_euler = (0.6503, 0.05522, 1.866)
ob_light.lock_rotations_4d = False
ob_light.empty_display_type = 'ARROWS'
ob_light.color = (0.0, 0.0, 0.0, 0.0)
ob_light.lineart.crease_threshold = 0.0
ob_camera.location = (7.359, -6.926, 4.958)
ob_camera.rotation_euler = (1.109, 0.0, 0.8149)
ob_camera.lock_rotations_4d = False
ob_camera.empty_display_type = 'ARROWS'
ob_camera.color = (0.0, 0.0, 0.0, 0.0)
ob_camera.display_type = 'WIRE'
ob_camera.lineart.crease_threshold = 0.0
ob_ref_front.location = (0.0, 0.0, 0.0)
ob_ref_front.rotation_euler = (1.571, -0.0, 0.0)
ob_ref_front.empty_display_type = 'IMAGE'
ob_ref_front.empty_display_size = 5.0
ob_ref_front.empty_image_depth = 'BACK'
ob_ref_front.empty_image_side = 'FRONT'
ob_ref_front.lineart.crease_threshold = 0.0
ob_ref_side.location = (0.0, 0.0, 0.0)
ob_ref_side.rotation_euler = (1.571, 7.55e-08, 1.571)
ob_ref_side.empty_display_type = 'IMAGE'
ob_ref_side.empty_display_size = 5.0
ob_ref_side.empty_image_depth = 'BACK'
ob_ref_side.empty_image_side = 'FRONT'
ob_ref_side.lineart.crease_threshold = 0.0
ob_cube.parent = ob_armature
ob_cube.location = (0.0, 0.0, 0.162)
ob_cube.scale = (0.1833, 0.1833, 0.1833)
ob_cube.lineart.crease_threshold = 0.0
_vg = ob_cube.vertex_groups.new(name='Hips')
for _i, _w in zip([161, 162, 163, 164, 165, 166, 167, 168, 170, 171, 178, 179, 180, 181, 182, 183, 184, 185, 186, 187, 188, 399, 400, 401, 402, 403, 404, 405, 406, 408, 409, 416, 417, 418, 419, 420, 421, 422, 423, 424, 425, 426, 490, 491, 492, 494, 499, 500, 501], [0.1182, 0.1542, 0.7712, 0.6609, 0.6985, 0.6577, 0.06206, 0.08289, 0.0901, 0.09698, 0.06158, 0.02569, 0.01829, 0.05969, 0.09995, 0.1133, 0.2209, 0.3126, 0.4772, 0.1455, 0.1272, 0.1163, 0.1515, 0.771, 0.6603, 0.6983, 0.6573, 0.06211, 0.08317, 0.09023, 0.0973, 0.0622, 0.04195, 0.04291, 0.05972, 0.1008, 0.1126, 0.2232, 0.3078, 0.4664, 0.14, 0.1018, 0.7973, 0.6132, 0.8178, 0.07311, 0.4481, 0.5359, 0.3066]): _vg.add([_i], _w, 'REPLACE')
_vg = ob_cube.vertex_groups.new(name='Spine1')
for _i, _w in zip([163, 167, 168, 401, 405, 406, 492, 493, 495], [0.01315, 0.1864, 0.057, 0.01316, 0.1864, 0.05713, 0.05756, 0.8281, 0.01815]): _vg.add([_i], _w, 'REPLACE')
_vg = ob_cube.vertex_groups.new(name='Spine2')
for _i, _w in zip([119, 120, 122, 163, 164, 165, 166, 167, 168, 169, 170, 171, 172, 173, 358, 360, 401, 402, 403, 404, 405, 406, 407, 408, 409, 410, 411, 490, 492, 493, 494, 495, 497], [0.06646, 0.06026, 0.05669, 0.06884, 0.1118, 0.1165, 0.1173, 0.6757, 0.732, 0.05497, 0.7964, 0.7436, 0.1144, 0.1893, 0.06943, 0.06677, 0.06891, 0.1122, 0.1167, 0.1178, 0.6763, 0.7347, 0.05627, 0.798, 0.7472, 0.1547, 0.2023, 0.09818, 0.0251, 0.1191, 0.8572, 0.002041, 0.4219]): _vg.add([_i], _w, 'REPLACE')
_vg = ob_cube.vertex_groups.new(name='Spine3')
for _i, _w in zip([107, 108, 119, 120, 121, 122, 167, 169, 170, 171, 172, 173, 174, 175, 177, 344, 345, 358, 359, 360, 405, 407, 408, 409, 410, 411, 412, 413, 415, 479, 480, 494, 495, 496, 497, 498], [0.05188, 0.04244, 0.06533, 0.09118, 0.09988, 0.05985, 0.02263, 0.5601, 0.03601, 0.01555, 0.1859, 0.4797, 0.0832, 0.05665, 0.1146, 0.05197, 0.04362, 0.09937, 0.1027, 0.06684, 0.02462, 0.5611, 0.03918, 0.02321, 0.2205, 0.4909, 0.08554, 0.05971, 0.1148, 0.1305, 0.07843, 0.02099, 0.8012, 0.2993, 0.471, 0.2897]): _vg.add([_i], _w, 'REPLACE')
_vg = ob_cube.vertex_groups.new(name='Shoulder_R')
for _i, _w in zip([107, 108, 174, 177, 237, 238, 239, 240, 344, 345, 347, 357, 358, 359, 360, 361, 362, 393, 394, 395, 396, 397, 398, 406, 407, 410, 411, 412, 413, 414, 415, 469, 475, 479, 480, 495, 496, 497, 498], [0.05942, 0.07844, 0.04277, 0.08083, 0.2458, 0.3028, 0.08483, 0.1212, 0.8202, 0.6635, 0.009401, 0.009127, 0.1112, 0.1399, 0.2477, 0.02374, 0.05077, 0.7332, 0.7668, 0.05182, 0.05484, 0.03689, 0.03709, 0.005145, 0.09602, 0.1394, 0.1169, 0.7847, 0.999, 0.9121, 0.7206, 0.04384, 0.003737, 0.2264, 0.1995, 0.01642, 0.3303, 0.007768, 0.3148]): _vg.add([_i], _w, 'REPLACE')
_vg = ob_cube.vertex_groups.new(name='Arm_R')
for _i, _w in zip([344, 345, 357, 358, 359, 360, 361, 362, 363, 364, 365, 368, 369, 370, 371, 372, 393, 394, 395, 396, 397, 398, 406, 407, 409, 410, 411, 412, 413, 414, 415, 495], [0.004343, 0.009583, 0.9064, 0.6936, 0.7288, 0.592, 0.913, 0.8946, 0.9489, 0.9263, 0.06172, 0.0423, 0.1179, 0.4543, 0.4573, 0.1089, 0.2256, 0.2067, 0.9409, 0.9238, 0.948, 0.9442, 0.04349, 0.2299, 0.04236, 0.449, 0.1496, 0.02024, 0.04919, 0.1041, 0.06352, 0.01586]): _vg.add([_i], _w, 'REPLACE')
_vg = ob_cube.vertex_groups.new(name='Forearm_R')
for _i, _w in zip([361, 365, 366, 367, 368, 369, 370, 371, 372, 373, 374, 375, 376, 377, 378, 379, 380], [0.005128, 0.9366, 0.9814, 0.984, 0.953, 0.8807, 0.5451, 0.5423, 0.8903, 0.9833, 0.9769, 0.9812, 0.9712, 0.9759, 0.9835, 0.9718, 0.9799]): _vg.add([_i], _w, 'REPLACE')
_vg = ob_cube.vertex_groups.new(name='Hand_R')
_vg = ob_cube.vertex_groups.new(name='Thumb_R')
for _i, _w in zip([241, 242, 243, 245, 246, 247, 248, 261, 381, 382, 383, 384, 385, 386, 387, 388, 389, 390], [0.242, 0.07687, 0.2375, 0.005583, 0.5391, 0.2185, 0.1357, 0.4276, 0.9051, 0.9416, 0.4311, 0.0788, 0.7955, 0.1235, 0.8274, 0.1351, 0.2585, 0.05598]): _vg.add([_i], _w, 'REPLACE')
_vg = ob_cube.vertex_groups.new(name='Thumb2_R')
for _i, _w in zip([241, 246, 247, 248, 249, 250, 251, 252, 253, 254, 255, 256, 257, 258, 259, 260, 261, 381, 382, 383], [0.7798, 0.2158, 0.5034, 0.05406, 0.9779, 0.9928, 0.9684, 0.96, 0.9919, 0.9946, 0.9912, 0.99, 0.9929, 0.994, 0.9935, 0.9928, 0.07162, 0.0001382, 0.002104, 0.5715]): _vg.add([_i], _w, 'REPLACE')
_vg = ob_cube.vertex_groups.new(name='Index_R')
for _i, _w in zip([242, 246, 247, 248, 261, 262, 263, 264, 265, 270, 272, 275, 276, 381, 384, 385, 386, 391], [0.4852, 0.147, 0.06285, 0.6581, 0.3622, 0.08801, 0.01944, 0.8359, 0.458, 0.07968, 0.07789, 0.06064, 0.000595, 0.0511, 0.785, 0.1506, 0.7166, 0.09151]): _vg.add([_i], _w, 'REPLACE')
_vg = ob_cube.vertex_groups.new(name='Index2_R')
for _i, _w in zip([242, 246, 248, 261, 263, 264, 265, 268, 269, 270, 271, 272, 275, 285, 286, 287, 288, 289, 386], [0.4475, 0.09149, 0.02229, 0.08098, 0.00571, 0.03875, 0.4274, 0.945, 0.9619, 0.9141, 0.9641, 0.8991, 0.05489, 0.09009, 0.06704, 0.4818, 0.07709, 0.4872, 0.1683]): _vg.add([_i], _w, 'REPLACE')
_vg = ob_cube.vertex_groups.new(name='Index3_R')
for _i, _w in zip([268, 285, 286, 287, 288, 289, 302, 303, 304, 305, 306, 319, 320, 321, 322, 323], [0.0219, 0.9103, 0.9329, 0.5175, 0.9225, 0.5123, 1.003, 1.001, 0.9926, 0.9996, 0.9962, 1.001, 1.001, 1.002, 1.001, 1.001]): _vg.add([_i], _w, 'REPLACE')
_vg = ob_cube.vertex_groups.new(name='Middle_R')
for _i, _w in zip([243, 247, 248, 261, 262, 263, 264, 266, 389], [0.1114, 0.03069, 0.1003, 0.04789, 0.7103, 0.00271, 0.05422, 0.08276, 0.08759]): _vg.add([_i], _w, 'REPLACE')
_vg = ob_cube.vertex_groups.new(name='Middle2_R')
for _i, _w in zip([263, 265, 273, 274, 275, 276, 290, 291, 292, 293], [0.001292, 0.01225, 0.9407, 0.9576, 0.8371, 0.8196, 0.08799, 0.07604, 0.4794, 0.4854]): _vg.add([_i], _w, 'REPLACE')
_vg = ob_cube.vertex_groups.new(name='Middle3_R')
for _i, _w in zip([273, 290, 291, 292, 293, 307, 308, 309, 310, 324, 325, 326, 327], [0.02052, 0.9129, 0.9235, 0.5193, 0.5137, 1.002, 0.9995, 0.9916, 0.9953, 1.001, 1.001, 1.001, 1.001]): _vg.add([_i], _w, 'REPLACE')
_vg = ob_cube.vertex_groups.new(name='Ring_R')
for _i, _w in zip([263, 265, 276, 277], [0.4002, 0.01358, 0.05671, 0.05094]): _vg.add([_i], _w, 'REPLACE')
_vg = ob_cube.vertex_groups.new(name='Ring2_R')
for _i, _w in zip([262, 263, 265, 267, 276, 277, 278, 279, 280, 294, 295, 296, 297], [0.01675, 0.4247, 0.01759, 0.05369, 0.06007, 0.8863, 0.9448, 0.9598, 0.8402, 0.4791, 0.08639, 0.07366, 0.4853]): _vg.add([_i], _w, 'REPLACE')
_vg = ob_cube.vertex_groups.new(name='Ring3_R')
for _i, _w in zip([278, 294, 295, 296, 297, 311, 312, 313, 314, 328, 329, 330, 331], [0.01828, 0.5199, 0.914, 0.9259, 0.5139, 0.9921, 1.003, 0.9996, 0.996, 1.001, 1.001, 1.001, 1.001]): _vg.add([_i], _w, 'REPLACE')
_vg = ob_cube.vertex_groups.new(name='Pinky_R')
for _i, _w in zip([243, 244, 245, 247, 262, 263, 266, 267, 277, 280, 283, 284, 384, 387, 388, 389, 390, 391, 392], [0.6882, 0.5197, 0.8706, 0.1715, 0.1014, 0.03093, 0.8299, 0.4656, 0.002963, 0.06022, 0.08257, 0.08539, 0.1149, 0.1583, 0.8453, 0.6808, 0.9076, 0.8669, 0.8116]): _vg.add([_i], _w, 'REPLACE')
_vg = ob_cube.vertex_groups.new(name='Pinky2_R')
for _i, _w in zip([244, 245, 266, 267, 280, 281, 282, 283, 284, 298, 299, 300, 301, 392], [0.4538, 0.07586, 0.03281, 0.4521, 0.06325, 0.9399, 0.9502, 0.9122, 0.8994, 0.0834, 0.07689, 0.4788, 0.4866, 0.1537]): _vg.add([_i], _w, 'REPLACE')
_vg = ob_cube.vertex_groups.new(name='Pinky3_R')
for _i, _w in zip([281, 282, 298, 299, 300, 301, 315, 316, 317, 318, 332, 333, 334, 335], [0.02643, 0.007265, 0.9166, 0.9224, 0.5204, 0.5129, 1.002, 0.9994, 0.991, 0.9957, 1.001, 1.001, 1.001, 1.001]): _vg.add([_i], _w, 'REPLACE')
_vg = ob_cube.vertex_groups.new(name='Neck')
for _i, _w in zip([0, 1, 2, 3, 107, 108, 109, 110, 111, 112, 113, 231, 232, 233, 237, 238, 239, 240, 344, 345, 346, 347, 348, 349, 350, 351, 469, 470, 471, 475, 476, 477, 478, 479, 480, 481, 482, 483, 485, 496, 498], [0.4528, 0.6941, 0.5376, 0.6194, 0.02654, 0.1718, 0.1438, 0.1779, 0.07401, 0.06606, 0.0162, 0.5584, 0.1951, 0.07023, 0.44, 0.419, 0.5342, 0.5238, 0.02654, 0.1718, 0.1418, 0.1558, 0.07255, 0.05892, 0.05679, 0.01481, 0.499, 0.1815, 0.06545, 0.6248, 0.5322, 0.5657, 0.2713, 0.4062, 0.507, 0.2228, 0.1395, 0.0718, 0.02013, 0.009857, 0.05519]): _vg.add([_i], _w, 'REPLACE')
_vg = ob_cube.vertex_groups.new(name='Head')
for _i, _w in zip([0, 1, 2, 3, 109, 110, 111, 112, 113, 114, 115, 116, 117, 118, 231, 232, 233, 234, 235, 236, 237, 238, 239, 240, 346, 347, 348, 349, 350, 351, 352, 353, 354, 355, 356, 469, 470, 471, 472, 473, 474, 475, 476, 477, 478, 481, 482, 483, 484, 485, 486, 487, 488, 489, 502], [0.3205, 0.2923, 0.3886, 0.3683, 0.8378, 0.816, 0.9167, 0.9308, 0.9628, 0.979, 0.9801, 0.9909, 0.9921, 0.9981, 0.385, 0.7838, 0.9226, 0.9745, 0.9903, 0.9972, 0.3119, 0.2777, 0.3783, 0.3545, 0.8376, 0.8141, 0.9169, 0.9307, 0.9389, 0.963, 0.979, 0.9802, 0.9909, 0.9922, 0.9981, 0.4528, 0.7946, 0.9254, 0.9752, 0.9905, 0.9972, 0.3467, 0.4396, 0.4163, 0.7023, 0.7669, 0.8434, 0.919, 0.9848, 0.9604, 0.9959, 0.9822, 0.9996, 0.9933, 0.998]): _vg.add([_i], _w, 'REPLACE')
_vg = ob_cube.vertex_groups.new(name='Shoulder_L')
for _i, _w in zip([0, 2, 107, 108, 119, 120, 121, 122, 123, 124, 155, 156, 157, 158, 159, 160, 169, 172, 173, 174, 175, 176, 177, 231, 344, 345, 412, 415, 479, 480, 495, 496, 497, 498], [0.2239, 0.07057, 0.8197, 0.6628, 0.06043, 0.09907, 0.1118, 0.1803, 0.01143, 0.02627, 0.7336, 0.766, 0.0509, 0.0524, 0.03618, 0.03648, 0.08703, 0.09968, 0.1036, 0.782, 0.9954, 0.9082, 0.7182, 0.05375, 0.05941, 0.07847, 0.04279, 0.0808, 0.2263, 0.1995, 0.01383, 0.3302, 0.004693, 0.3146]): _vg.add([_i], _w, 'REPLACE')
_vg = ob_cube.vertex_groups.new(name='Arm_L')
for _i, _w in zip([107, 108, 119, 120, 121, 122, 123, 124, 125, 126, 127, 130, 131, 132, 133, 134, 155, 156, 157, 158, 159, 160, 168, 169, 170, 171, 172, 173, 174, 175, 176, 177, 495], [0.005762, 0.01378, 0.7828, 0.7259, 0.7642, 0.6772, 0.9205, 0.9094, 0.9334, 0.927, 0.06187, 0.04195, 0.118, 0.4543, 0.4573, 0.1088, 0.2236, 0.2075, 0.942, 0.9269, 0.9483, 0.9444, 0.06502, 0.2414, 0.005006, 0.06067, 0.5714, 0.1904, 0.03712, 0.06065, 0.109, 0.06655, 0.01918]): _vg.add([_i], _w, 'REPLACE')
_vg = ob_cube.vertex_groups.new(name='Forearm_L')
for _i, _w in zip([123, 127, 128, 129, 130, 131, 132, 133, 134, 135, 136, 137, 138, 139, 140, 141, 142], [0.005301, 0.9366, 0.9814, 0.984, 0.953, 0.8807, 0.5451, 0.5423, 0.8903, 0.9833, 0.9769, 0.9811, 0.9712, 0.9759, 0.9835, 0.9718, 0.9799]): _vg.add([_i], _w, 'REPLACE')
_vg = ob_cube.vertex_groups.new(name='Hand_L')
for _i, _w in zip([6, 151], [0.1497, 0.1125]): _vg.add([_i], _w, 'REPLACE')
_vg = ob_cube.vertex_groups.new(name='Thumb_L')
for _i, _w in zip([4, 5, 6, 9, 10, 11, 12, 14, 15, 24, 27, 143, 144, 145, 146, 147, 148, 149, 150, 151, 152], [0.2347, 0.00941, 0.1435, 0.7826, 0.8374, 0.2169, 0.01309, 0.013, 0.01288, 0.5817, 0.01121, 0.8649, 0.9722, 0.4941, 0.08495, 0.8723, 0.1026, 0.8083, 0.1303, 0.1907, 0.05416]): _vg.add([_i], _w, 'REPLACE')
_vg = ob_cube.vertex_groups.new(name='Thumb2_L')
for _i, _w in zip([4, 9, 10, 12, 13, 14, 15, 16, 17, 18, 19, 20, 21, 22, 23, 24, 143, 145], [0.7604, 0.1066, 0.0974, 0.9653, 0.9919, 0.9671, 0.9507, 0.9889, 0.9932, 0.9899, 0.9874, 0.9906, 0.9923, 0.9916, 0.9906, 0.02247, 0.05117, 0.5119]): _vg.add([_i], _w, 'REPLACE')
_vg = ob_cube.vertex_groups.new(name='Index_L')
for _i, _w in zip([5, 6, 9, 10, 11, 24, 25, 26, 27, 28, 33, 35, 38, 39, 143, 146, 147, 148, 151, 153], [0.4947, 0.08327, 0.07712, 0.04353, 0.6299, 0.2817, 0.09007, 0.07225, 0.8324, 0.4606, 0.08077, 0.07862, 0.06278, 0.01118, 0.06625, 0.782, 0.1217, 0.694, 0.06298, 0.09559]): _vg.add([_i], _w, 'REPLACE')
_vg = ob_cube.vertex_groups.new(name='Index2_L')
for _i, _w in zip([5, 11, 24, 26, 27, 28, 31, 32, 33, 34, 35, 38, 48, 49, 50, 51, 52, 148], [0.4575, 0.009085, 0.05727, 0.02829, 0.03705, 0.4281, 0.9448, 0.9618, 0.9153, 0.9641, 0.8997, 0.05553, 0.09006, 0.06703, 0.4818, 0.07709, 0.4872, 0.1484]): _vg.add([_i], _w, 'REPLACE')
_vg = ob_cube.vertex_groups.new(name='Index3_L')
for _i, _w in zip([31, 48, 49, 50, 51, 52, 65, 66, 67, 68, 69, 82, 83, 84, 85, 86], [0.02189, 0.9103, 0.9329, 0.5175, 0.9225, 0.5123, 1.003, 1.001, 0.9926, 0.9996, 0.9962, 1.001, 1.001, 1.002, 1.001, 1.001]): _vg.add([_i], _w, 'REPLACE')
_vg = ob_cube.vertex_groups.new(name='Middle_L')
for _i, _w in zip([6, 11, 24, 25, 26, 27, 29, 151], [0.1064, 0.09563, 0.02731, 0.7099, 0.01067, 0.0536, 0.08259, 0.07992]): _vg.add([_i], _w, 'REPLACE')
_vg = ob_cube.vertex_groups.new(name='Middle2_L')
for _i, _w in zip([26, 28, 36, 37, 38, 39, 53, 54, 55, 56], [0.009273, 0.01323, 0.9407, 0.9576, 0.8374, 0.8201, 0.08798, 0.07604, 0.4794, 0.4854]): _vg.add([_i], _w, 'REPLACE')
_vg = ob_cube.vertex_groups.new(name='Middle3_L')
for _i, _w in zip([36, 53, 54, 55, 56, 70, 71, 72, 73, 87, 88, 89, 90], [0.02052, 0.9129, 0.9235, 0.5193, 0.5137, 1.002, 0.9995, 0.9916, 0.9953, 1.001, 1.001, 1.001, 1.001]): _vg.add([_i], _w, 'REPLACE')
_vg = ob_cube.vertex_groups.new(name='Ring_L')
for _i, _w in zip([7, 26, 28, 39, 40, 148], [0.0136, 0.3464, 0.009169, 0.04836, 0.03829, 0.05168]): _vg.add([_i], _w, 'REPLACE')
_vg = ob_cube.vertex_groups.new(name='Ring2_L')
for _i, _w in zip([7, 25, 26, 28, 30, 39, 40, 41, 42, 43, 57, 58, 59, 60, 148], [0.02214, 0.0127, 0.3746, 0.01409, 0.05267, 0.05307, 0.88, 0.9444, 0.9597, 0.8377, 0.479, 0.08645, 0.07367, 0.4853, 0.05574]): _vg.add([_i], _w, 'REPLACE')
_vg = ob_cube.vertex_groups.new(name='Ring3_L')
for _i, _w in zip([41, 57, 58, 59, 60, 74, 75, 76, 77, 91, 92, 93, 94], [0.01828, 0.5199, 0.914, 0.9259, 0.5139, 0.9921, 1.003, 0.9996, 0.996, 1.001, 1.001, 1.001, 1.001]): _vg.add([_i], _w, 'REPLACE')
_vg = ob_cube.vertex_groups.new(name='Pinky_L')
for _i, _w in zip([6, 7, 8, 25, 26, 29, 30, 40, 43, 46, 47, 146, 149, 150, 151, 152, 153, 154], [0.4851, 0.5129, 0.8553, 0.09635, 0.0552, 0.8237, 0.4655, 0.006656, 0.06093, 0.08225, 0.08457, 0.115, 0.1566, 0.8407, 0.5284, 0.9061, 0.8713, 0.8092]): _vg.add([_i], _w, 'REPLACE')
_vg = ob_cube.vertex_groups.new(name='Pinky2_L')
for _i, _w in zip([7, 8, 26, 29, 30, 40, 43, 44, 45, 46, 47, 61, 62, 63, 64, 154], [0.44, 0.07497, 0.04041, 0.03298, 0.4526, 0.006563, 0.06457, 0.9399, 0.9502, 0.9116, 0.8976, 0.0834, 0.07689, 0.4788, 0.4866, 0.15]): _vg.add([_i], _w, 'REPLACE')
_vg = ob_cube.vertex_groups.new(name='Pinky3_L')
for _i, _w in zip([44, 45, 61, 62, 63, 64, 78, 79, 80, 81, 95, 96, 97, 98], [0.02643, 0.007264, 0.9166, 0.9224, 0.5204, 0.5129, 1.002, 0.9994, 0.991, 0.9957, 1.001, 1.001, 1.001, 1.001]): _vg.add([_i], _w, 'REPLACE')
_vg = ob_cube.vertex_groups.new(name='Thigh_R')
for _i, _w in zip([184, 185, 186, 187, 188, 399, 400, 401, 402, 403, 404, 409, 416, 417, 418, 419, 420, 421, 422, 423, 424, 425, 426, 427, 428, 429, 430, 431, 432, 433, 434, 435, 436, 437, 438, 439, 440, 441, 442, 490, 491, 492, 499, 500, 501], [0.08579, 0.1391, 0.1828, 0.1279, 0.08259, 0.8593, 0.8135, 0.09873, 0.1908, 0.1503, 0.1979, 0.003079, 0.9003, 0.9395, 0.9404, 0.9224, 0.8633, 0.8556, 0.6772, 0.5432, 0.3303, 0.7242, 0.8036, 0.9962, 0.9934, 0.9849, 0.9888, 0.9832, 0.9859, 0.9919, 0.9954, 0.9345, 0.8147, 0.2713, 0.4501, 0.3494, 0.792, 0.9338, 0.9483, 0.03608, 0.1855, 0.03338, 0.2428, 0.2275, 0.3543]): _vg.add([_i], _w, 'REPLACE')
_vg = ob_cube.vertex_groups.new(name='Leg_R')
for _i, _w in zip([336, 337, 338, 339, 435, 436, 437, 438, 439, 440, 441, 442, 443, 444, 445, 446, 447, 448, 449, 450, 451, 452, 453, 454, 455, 456, 457, 458, 459, 460, 461, 462, 463, 464, 465, 466, 467, 468], [0.03283, 0.4443, 0.4601, 0.02232, 0.06528, 0.1852, 0.7286, 0.5498, 0.6504, 0.2077, 0.06567, 0.05131, 0.8735, 0.4754, 0.9668, 0.9739, 0.9561, 0.9619, 0.8963, 0.7809, 0.9855, 0.9782, 0.9888, 0.9854, 0.985, 0.9805, 0.9809, 0.9794, 0.07745, 0.01362, 0.5721, 0.5483, 0.518, 0.5678, 0.5642, 0.539, 0.05809, 0.0791]): _vg.add([_i], _w, 'REPLACE')
_vg = ob_cube.vertex_groups.new(name='Foot_R')
for _i, _w in zip([336, 337, 338, 339, 340, 341, 342, 343, 443, 444, 445, 446, 447, 448, 449, 450, 459, 460, 461, 462, 463, 464, 465, 466, 467, 468], [0.9586, 0.5557, 0.5399, 0.9638, 0.9976, 0.9935, 0.9958, 0.9942, 0.1264, 0.5244, 0.01625, 0.001941, 0.03743, 0.02587, 0.1035, 0.219, 0.9225, 0.9682, 0.4279, 0.4516, 0.482, 0.4322, 0.4358, 0.4609, 0.9419, 0.9209]): _vg.add([_i], _w, 'REPLACE')
_vg = ob_cube.vertex_groups.new(name='Thigh_L')
for _i, _w in zip([161, 162, 163, 164, 165, 166, 171, 178, 179, 180, 181, 182, 183, 184, 185, 186, 187, 188, 189, 190, 191, 192, 193, 194, 195, 196, 197, 198, 199, 200, 201, 202, 203, 204, 416, 422, 423, 424, 425, 426, 490, 491, 492, 499, 500, 501], [0.848, 0.8105, 0.09792, 0.1898, 0.1519, 0.1965, 0.002725, 0.9055, 0.9509, 0.957, 0.923, 0.8652, 0.8553, 0.6842, 0.5377, 0.3269, 0.7209, 0.7839, 0.9962, 0.9934, 0.9849, 0.9888, 0.9832, 0.9859, 0.9918, 0.9953, 0.9345, 0.8147, 0.2713, 0.4501, 0.3494, 0.792, 0.9338, 0.9483, 0.008736, 0.08994, 0.1382, 0.1895, 0.13, 0.08848, 0.05169, 0.1805, 0.03198, 0.2911, 0.2211, 0.3284]): _vg.add([_i], _w, 'REPLACE')
_vg = ob_cube.vertex_groups.new(name='Leg_L')
for _i, _w in zip([99, 100, 101, 102, 197, 198, 199, 200, 201, 202, 203, 204, 205, 206, 207, 208, 209, 210, 211, 212, 213, 214, 215, 216, 217, 218, 219, 220, 221, 222, 223, 224, 225, 226, 227, 228, 229, 230], [0.03256, 0.4504, 0.46, 0.02544, 0.06528, 0.1852, 0.7286, 0.5498, 0.6504, 0.2077, 0.06567, 0.05131, 0.8737, 0.4753, 0.9666, 0.9739, 0.9563, 0.9619, 0.898, 0.7806, 0.9855, 0.9782, 0.9888, 0.9854, 0.985, 0.9805, 0.9809, 0.9794, 0.08592, 0.01217, 0.571, 0.5435, 0.5176, 0.5682, 0.5633, 0.5356, 0.0205, 0.1033]): _vg.add([_i], _w, 'REPLACE')
_vg = ob_cube.vertex_groups.new(name='Foot_L')
for _i, _w in zip([99, 100, 101, 102, 103, 104, 105, 106, 205, 206, 207, 208, 209, 210, 211, 212, 221, 222, 223, 224, 225, 226, 227, 228, 229, 230], [0.9587, 0.5496, 0.54, 0.9623, 0.9958, 0.9976, 0.9947, 0.9965, 0.1262, 0.5245, 0.01662, 0.002073, 0.037, 0.02581, 0.1018, 0.2193, 0.9141, 0.9689, 0.4289, 0.4565, 0.4824, 0.4317, 0.4367, 0.4644, 0.9647, 0.8967]): _vg.add([_i], _w, 'REPLACE')
_m = ob_cube.modifiers.new('Armature', 'ARMATURE')
_m.object = ob_armature
ob_armature.location = (0.0, 0.0, 0.0)
ob_armature.show_in_front = True
ob_armature.lineart.crease_threshold = 0.0
ob_plane.location = (-0.4731, 0.1318, -2.212)
ob_plane.scale = (5.069, 6.299, 1.0)
ob_plane.lineart.crease_threshold = 0.0

# ---- collection membership
col_collection.objects.link(ob_light)
col_collection.objects.link(ob_camera)
col_collection.objects.link(ob_ref_front)
col_collection.objects.link(ob_ref_side)
col_collection.objects.link(ob_cube)
col_collection.objects.link(ob_armature)
col_collection.objects.link(ob_plane)

# ---- scene / render settings (as saved in the file)
scene.camera = ob_camera
scene.frame_start = 1; scene.frame_end = 41; scene.frame_set(2)
scene.render.engine = 'BLENDER_EEVEE_NEXT'
scene.cycles.use_denoising = False
scene.cycles.samples = 128
scene.cycles.sampling_pattern = 'TABULATED_SOBOL'
scene.cycles.use_adaptive_sampling = False
scene.cycles.use_light_tree = False
scene.view_settings.view_transform = 'Filmic'
bpy.context.view_layer.update()
